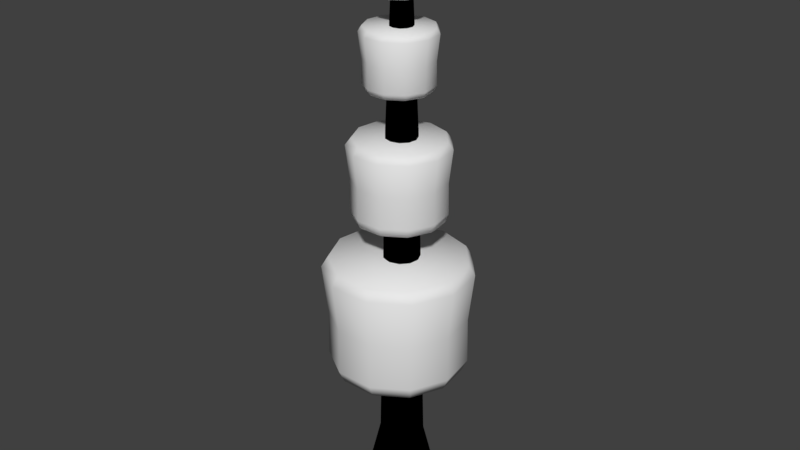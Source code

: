 # Source: Boom_Marshmellow2.blend  (saved by Blender 2.78.0; exported with 4.5.12 LTS)
import bpy
from mathutils import Matrix  # noqa: F401  (used for matrix-valued properties, if any)

bpy.ops.wm.read_factory_settings(use_empty=True)
scene = bpy.context.scene
scene.name = 'Scene'

# ---- collections
col_collection_1 = bpy.data.collections.new('Collection 1'); scene.collection.children.link(col_collection_1)

# ---- images (referenced by path relative to the original .blend; pixels are not part of the script)
import os
ASSET_DIR = os.environ.get("B2B_ASSET_DIR", "")  # directory of the original .blend (textures are referenced by path, not embedded)
HERE = os.path.dirname(os.path.abspath(__file__))  # packed textures are extracted next to this script under _unpacked/

def load_image(name, relpath, width, height, colorspace="sRGB"):
    """Load a texture the original file referenced (path relative to the .blend, or extracted next to this script)."""
    p = next((c for c in (os.path.join(HERE, relpath), os.path.join(ASSET_DIR, relpath)) if relpath and os.path.exists(c)), "")
    if p:
        img = bpy.data.images.load(p, check_existing=True)
        img.name = name
    else:  # same state as the original file: an image datablock whose file is absent (Cycles renders it pink)
        img = bpy.data.images.new(name, width, height)
        img.source = "FILE"
        img.filepath = "//" + (relpath or name)
    img.colorspace_settings.name = colorspace
    return img
img_boom_marshmellow2_1001_albedotransparency_png = load_image('Boom_Marshmellow2_1001_AlbedoTransparency.png', 'Boom_Marshmellow2_1001_AlbedoTransparency.png', 1024, 1024, 'sRGB')
img_boom_marshmellow_trunk_1001_albedotransparency_png = load_image('Boom_Marshmellow_Trunk_1001_AlbedoTransparency.png', 'Boom_Marshmellow_Trunk_1001_AlbedoTransparency.png', 1024, 1024, 'sRGB')

# ---- materials (node trees are filled in below, after node groups)
mat_material_001 = bpy.data.materials.new('Material.001')
mat_material_001.alpha_threshold = 0.0
mat_material_001.roughness = 0.5
mat_material_002 = bpy.data.materials.new('Material.002')
mat_material_002.alpha_threshold = 0.0
mat_material_002.roughness = 0.5
mat_material_003 = bpy.data.materials.new('Material.003')
mat_material_003.alpha_threshold = 0.0
mat_material_003.roughness = 0.5
mat_material_004 = bpy.data.materials.new('Material.004')
mat_material_004.alpha_threshold = 0.0
mat_material_004.roughness = 0.5
mat_material_005 = bpy.data.materials.new('Material.005')
mat_material_005.alpha_threshold = 0.0
mat_material_005.roughness = 0.5

# ---- material node trees
mat_material_001.use_nodes = True; mat_material_001.node_tree.nodes.clear()
_N = mat_material_001.node_tree.nodes; _L = mat_material_001.node_tree.links
n0 = _N.new('NodeUndefined'); n0.name = 'Output'; n0.location = (300, 300)
n0.inputs[1].default_value = 1.0
n1 = _N.new('NodeUndefined'); n1.name = 'Material'; n1.location = (10, 300)
n1.inputs[0].default_value = (0.0, 0.0, 0.0, 1.0)
n1.inputs[1].default_value = (0.0, 0.0, 0.0, 1.0)
n1.inputs[2].default_value = 0.0
n1.inputs[3].default_value = (0.0, 0.0, 0.0)
n2 = _N.new('ShaderNodeTexImage'); n2.name = 'Image Texture'; n2.location = (297, 75)
n2.width = 140
n2.image = img_boom_marshmellow2_1001_albedotransparency_png
_L.new(n1.outputs[0], n0.inputs[0])
mat_material_002.use_nodes = True; mat_material_002.node_tree.nodes.clear()
_N = mat_material_002.node_tree.nodes; _L = mat_material_002.node_tree.links
n0 = _N.new('ShaderNodeOutputMaterial'); n0.name = 'Material Output'; n0.location = (300, 300)
n1 = _N.new('ShaderNodeBsdfDiffuse'); n1.name = 'Diffuse BSDF'; n1.location = (10, 300)
n2 = _N.new('ShaderNodeTexImage'); n2.name = 'Image Texture'; n2.location = (298, 209)
n2.width = 140
n2.image = img_boom_marshmellow_trunk_1001_albedotransparency_png
_L.new(n1.outputs[0], n0.inputs[0])
n0.is_active_output = True
mat_material_003.use_nodes = True; mat_material_003.node_tree.nodes.clear()
_N = mat_material_003.node_tree.nodes; _L = mat_material_003.node_tree.links
n0 = _N.new('ShaderNodeOutputMaterial'); n0.name = 'Material Output'; n0.location = (300, 300)
n1 = _N.new('ShaderNodeBsdfDiffuse'); n1.name = 'Diffuse BSDF'; n1.location = (10, 300)
n2 = _N.new('ShaderNodeTexImage'); n2.name = 'Image Texture'; n2.location = (298, 198)
n2.width = 140
n2.image = img_boom_marshmellow_trunk_1001_albedotransparency_png
_L.new(n1.outputs[0], n0.inputs[0])
n0.is_active_output = True
mat_material_004.use_nodes = True; mat_material_004.node_tree.nodes.clear()
_N = mat_material_004.node_tree.nodes; _L = mat_material_004.node_tree.links
n0 = _N.new('ShaderNodeOutputMaterial'); n0.name = 'Material Output'; n0.location = (300, 300)
n1 = _N.new('ShaderNodeBsdfDiffuse'); n1.name = 'Diffuse BSDF'; n1.location = (10, 300)
n2 = _N.new('ShaderNodeTexImage'); n2.name = 'Image Texture'; n2.location = (297, 197)
n2.width = 140
n2.image = img_boom_marshmellow_trunk_1001_albedotransparency_png
_L.new(n1.outputs[0], n0.inputs[0])
n0.is_active_output = True
mat_material_005.use_nodes = True; mat_material_005.node_tree.nodes.clear()
_N = mat_material_005.node_tree.nodes; _L = mat_material_005.node_tree.links
n0 = _N.new('ShaderNodeOutputMaterial'); n0.name = 'Material Output'; n0.location = (300, 300)
n1 = _N.new('ShaderNodeBsdfDiffuse'); n1.name = 'Diffuse BSDF'; n1.location = (10, 300)
n2 = _N.new('ShaderNodeTexImage'); n2.name = 'Image Texture'; n2.location = (298, 202)
n2.width = 140
n2.image = img_boom_marshmellow_trunk_1001_albedotransparency_png
_L.new(n1.outputs[0], n0.inputs[0])
n0.is_active_output = True

# ---- world
world_world = bpy.data.worlds.new('World'); scene.world = world_world
world_world.color = (0.05088, 0.05088, 0.05088)
world_world.use_sun_shadow = False
world_world.sun_shadow_jitter_overblur = 0.0
world_world.cycles.sampling_method = 'MANUAL'

# ---- meshes
me_cylinder = bpy.data.meshes.new('Cylinder')
me_cylinder.from_pydata([(-0.02458, -0.01614, 1.729), (-0.02458, -0.01614, 3.142), (-0.7444, 0.3126, 2.426), (-0.8078, -0.1288, 2.426), (-0.6226, -0.5343, 2.426), (-0.2475, -0.7754, 2.426), (0.1984, -0.7754, 2.426), (0.5735, -0.5343, 2.426), (0.7587, -0.1288, 2.426), (0.6952, 0.3126, 2.426), (-0.4524, 0.6496, 2.426), (0.4032, 0.6496, 2.426), (-0.02458, 0.7752, 2.426), (-0.02458, 0.7187, 1.749), (-0.02458, 0.784, 1.891), (-0.02458, 0.7686, 3.124), (-0.02458, 0.8404, 3.003), (0.3727, 0.6021, 1.749), (0.408, 0.657, 1.891), (0.3997, 0.644, 3.124), (0.4385, 0.7044, 3.003), (0.6439, 0.2891, 1.749), (0.7033, 0.3163, 1.891), (0.6892, 0.3098, 3.124), (0.7545, 0.3397, 3.003), (0.7028, -0.1207, 1.749), (0.7674, -0.13, 1.891), (0.7522, -0.1278, 3.124), (0.8232, -0.138, 3.003), (0.5308, -0.4974, 1.749), (0.5801, -0.5401, 1.891), (0.5685, -0.53, 3.124), (0.6227, -0.577, 3.003), (0.1825, -0.7212, 1.749), (0.2008, -0.7839, 1.891), (0.1965, -0.7691, 3.124), (0.2167, -0.8379, 3.003), (-0.2316, -0.7212, 1.749), (-0.25, -0.7839, 1.891), (-0.2457, -0.7691, 3.124), (-0.2659, -0.8379, 3.003), (-0.58, -0.4974, 1.749), (-0.6293, -0.5401, 1.891), (-0.6176, -0.53, 3.124), (-0.6719, -0.577, 3.003), (-0.752, -0.1207, 1.749), (-0.8166, -0.13, 1.891), (-0.8013, -0.1278, 3.124), (-0.8724, -0.138, 3.003), (-0.693, 0.2891, 1.749), (-0.7524, 0.3163, 1.891), (-0.7384, 0.3099, 3.124), (-0.8037, 0.3397, 3.003), (-0.4219, 0.6021, 1.749), (-0.4572, 0.657, 1.891), (-0.4488, 0.644, 3.124), (-0.4876, 0.7044, 3.003), (2.473e-08, -0.4766, -0.01064), (-0.003277, -0.03647, 6.9), (-0.2576, -0.4009, -0.01064), (-0.023, -0.03068, 6.9), (-0.4335, -0.198, -0.01064), (-0.03646, -0.01515, 6.9), (-0.4717, 0.06782, -0.01064), (-0.03938, 0.005191, 6.9), (-0.3602, 0.3121, -0.01064), (-0.03084, 0.02389, 6.9), (-0.1343, 0.4573, -0.01064), (-0.01355, 0.035, 6.9), (0.1343, 0.4573, -0.01064), (0.006999, 0.035, 6.9), (0.3602, 0.3121, -0.01064), (0.02429, 0.02389, 6.9), (0.4717, 0.06782, -0.01064), (0.03283, 0.005191, 6.9), (0.4335, -0.198, -0.01064), (0.0299, -0.01515, 6.9), (0.2576, -0.4009, -0.01064), (0.01644, -0.03068, 6.9), (-0.003247, -0.06559, 6.769), (-0.03871, -0.05518, 6.769), (-0.06291, -0.02725, 6.769), (-0.06817, 0.009335, 6.769), (-0.05282, 0.04295, 6.769), (-0.02173, 0.06294, 6.769), (0.01523, 0.06294, 6.769), (0.04632, 0.04295, 6.769), (0.06168, 0.009335, 6.769), (0.05642, -0.02725, 6.769), (0.03222, -0.05518, 6.769), (-0.1401, -0.2179, 0.8136), (-0.2356, -0.1076, 0.8136), (-0.2564, 0.03687, 0.8136), (-0.1958, 0.1696, 0.8136), (-0.07298, 0.2486, 0.8136), (0.07298, 0.2486, 0.8136), (0.1958, 0.1696, 0.8136), (0.2564, 0.03687, 0.8136), (0.2356, -0.1076, 0.8136), (0.1401, -0.2179, 0.8136), (2.47e-08, -0.259, 0.8136), (-0.002602, -0.1769, 4.622), (-0.09825, -0.1488, 4.621), (-0.1635, -0.07349, 4.621), (-0.1777, 0.02518, 4.621), (-0.1363, 0.1159, 4.621), (-0.05244, 0.1697, 4.622), (0.04724, 0.1697, 4.622), (0.1311, 0.1159, 4.622), (0.1725, 0.02518, 4.622), (0.1583, -0.07349, 4.622), (0.09305, -0.1488, 4.622), (-0.003089, -0.1152, 6.077), (-0.06536, -0.0969, 6.077), (-0.1079, -0.04785, 6.077), (-0.1171, 0.01639, 6.077), (-0.09014, 0.07543, 6.077), (-0.03554, 0.1105, 6.077), (0.02936, 0.1105, 6.077), (0.08397, 0.07543, 6.077), (0.1109, 0.01639, 6.077), (0.1017, -0.04785, 6.077), (0.05919, -0.0969, 6.077), (-0.1912, -0.2975, 0.4185), (-0.3217, -0.1469, 0.4185), (-0.35, 0.05033, 0.4185), (-0.2673, 0.2316, 0.4185), (-0.09963, 0.3393, 0.4185), (0.09963, 0.3393, 0.4185), (0.2673, 0.2316, 0.4185), (0.35, 0.05033, 0.4185), (0.3217, -0.1469, 0.4185), (0.1912, -0.2975, 0.4185), (2.461e-08, -0.3536, 0.4185), (-0.003277, -0.03647, 6.9), (-0.023, -0.03068, 6.9), (-0.03646, -0.01515, 6.9), (-0.03938, 0.005191, 6.9), (-0.03084, 0.02389, 6.9), (-0.01355, 0.035, 6.9), (0.006999, 0.035, 6.9), (0.02429, 0.02389, 6.9), (0.03283, 0.005191, 6.9), (0.0299, -0.01515, 6.9), (0.01644, -0.03068, 6.9), (-0.003301, -5.254e-09, 7.008), (-0.01959, -0.006574, 3.595), (-0.01959, -0.006574, 4.543), (-0.5025, 0.214, 4.063), (-0.5451, -0.08213, 4.063), (-0.4208, -0.3542, 4.063), (-0.1692, -0.516, 4.063), (0.13, -0.516, 4.063), (0.3816, -0.3542, 4.063), (0.5059, -0.08213, 4.063), (0.4633, 0.214, 4.063), (-0.3066, 0.4401, 4.063), (0.2674, 0.4401, 4.063), (-0.01959, 0.5243, 4.063), (-0.01959, 0.4966, 3.608), (-0.01959, 0.5303, 3.704), (-0.01959, 0.5071, 4.531), (-0.01959, 0.5681, 4.449), (0.2524, 0.4167, 3.608), (0.2706, 0.445, 3.704), (0.2581, 0.4256, 4.531), (0.2911, 0.4768, 4.449), (0.4381, 0.2025, 3.608), (0.4687, 0.2164, 3.704), (0.4477, 0.2068, 4.531), (0.5031, 0.2321, 4.449), (0.4785, -0.07818, 3.608), (0.5118, -0.08297, 3.704), (0.4889, -0.07968, 4.531), (0.5492, -0.08835, 4.449), (0.3607, -0.3361, 3.608), (0.3861, -0.3581, 3.704), (0.3686, -0.343, 4.531), (0.4147, -0.3829, 4.449), (0.1222, -0.4894, 3.608), (0.1317, -0.5217, 3.704), (0.1251, -0.4994, 4.531), (0.1423, -0.5579, 4.449), (-0.1613, -0.4894, 3.608), (-0.1708, -0.5217, 3.704), (-0.1643, -0.4994, 4.531), (-0.1815, -0.5579, 4.449), (-0.3999, -0.3361, 3.608), (-0.4253, -0.3581, 3.704), (-0.4078, -0.343, 4.531), (-0.4539, -0.3829, 4.449), (-0.5176, -0.07818, 3.608), (-0.551, -0.08297, 3.704), (-0.528, -0.07968, 4.531), (-0.5884, -0.08835, 4.449), (-0.4773, 0.2025, 3.608), (-0.5079, 0.2164, 3.704), (-0.4868, 0.2068, 4.531), (-0.5423, 0.2321, 4.449), (-0.2916, 0.4167, 3.608), (-0.3098, 0.445, 3.704), (-0.2973, 0.4256, 4.531), (-0.3303, 0.4768, 4.449), (-0.02786, -0.001788, 5.048), (-0.02786, -0.001788, 5.737), (-0.3793, 0.1587, 5.388), (-0.4103, -0.05677, 5.388), (-0.3199, -0.2548, 5.388), (-0.1367, -0.3725, 5.388), (0.08099, -0.3725, 5.388), (0.2641, -0.2548, 5.388), (0.3546, -0.05677, 5.388), (0.3236, 0.1587, 5.388), (-0.2368, 0.3232, 5.388), (0.181, 0.3232, 5.388), (-0.02786, 0.3846, 5.388), (-0.02786, 0.3479, 5.057), (-0.02786, 0.3889, 5.127), (-0.02786, 0.3801, 5.729), (-0.02786, 0.4164, 5.669), (0.1612, 0.2924, 5.057), (0.1834, 0.3269, 5.127), (0.1786, 0.3195, 5.729), (0.1982, 0.35, 5.669), (0.2902, 0.1435, 5.057), (0.3275, 0.1605, 5.127), (0.3195, 0.1569, 5.729), (0.3525, 0.1719, 5.669), (0.3182, -0.05155, 5.057), (0.3588, -0.05739, 5.127), (0.3502, -0.05614, 5.729), (0.3861, -0.0613, 5.669), (0.2364, -0.2308, 5.057), (0.2674, -0.2576, 5.127), (0.2608, -0.2519, 5.729), (0.2882, -0.2756, 5.669), (0.07065, -0.3373, 5.057), (0.0822, -0.3766, 5.127), (0.07974, -0.3682, 5.729), (0.08996, -0.403, 5.669), (-0.1264, -0.3373, 5.057), (-0.1379, -0.3766, 5.127), (-0.1355, -0.3682, 5.729), (-0.1457, -0.403, 5.669), (-0.2921, -0.2308, 5.057), (-0.3231, -0.2576, 5.127), (-0.3165, -0.2519, 5.729), (-0.3439, -0.2756, 5.669), (-0.374, -0.05155, 5.057), (-0.4146, -0.05739, 5.127), (-0.4059, -0.05614, 5.729), (-0.4418, -0.0613, 5.669), (-0.3459, 0.1435, 5.057), (-0.3832, 0.1605, 5.127), (-0.3753, 0.1569, 5.729), (-0.4083, 0.1719, 5.669), (-0.2169, 0.2924, 5.057), (-0.2391, 0.3269, 5.127), (-0.2343, 0.3195, 5.729), (-0.254, 0.35, 5.669), (-0.02202, 0.001045, 6.042), (-0.02202, 0.001045, 6.564), (-0.2878, 0.1224, 6.3), (-0.3113, -0.04054, 6.3), (-0.2429, -0.1903, 6.3), (-0.1043, -0.2793, 6.3), (0.0603, -0.2793, 6.3), (0.1988, -0.1903, 6.3), (0.2672, -0.04054, 6.3), (0.2438, 0.1224, 6.3), (-0.18, 0.2469, 6.3), (0.136, 0.2469, 6.3), (-0.02202, 0.2933, 6.3), (-0.02202, 0.2692, 6.05), (-0.02202, 0.2965, 6.102), (-0.02202, 0.2843, 6.558), (-0.02202, 0.3173, 6.513), (0.123, 0.2267, 6.05), (0.1377, 0.2496, 6.102), (0.1311, 0.2393, 6.558), (0.149, 0.2671, 6.513), (0.2219, 0.1125, 6.05), (0.2467, 0.1238, 6.102), (0.2356, 0.1187, 6.558), (0.2657, 0.1324, 6.513), (0.2434, -0.03712, 6.05), (0.2704, -0.041, 6.102), (0.2583, -0.03926, 6.558), (0.291, -0.04397, 6.513), (0.1807, -0.1746, 6.05), (0.2013, -0.1924, 6.102), (0.192, -0.1844, 6.558), (0.217, -0.2061, 6.513), (0.05353, -0.2563, 6.05), (0.06122, -0.2825, 6.102), (0.05777, -0.2707, 6.558), (0.06708, -0.3024, 6.513), (-0.09758, -0.2563, 6.05), (-0.1053, -0.2825, 6.102), (-0.1018, -0.2707, 6.558), (-0.1111, -0.3024, 6.513), (-0.2247, -0.1746, 6.05), (-0.2453, -0.1924, 6.102), (-0.2361, -0.1844, 6.558), (-0.2611, -0.2061, 6.513), (-0.2875, -0.03712, 6.05), (-0.3145, -0.041, 6.102), (-0.3024, -0.03926, 6.558), (-0.3351, -0.04397, 6.513), (-0.266, 0.1125, 6.05), (-0.2908, 0.1238, 6.102), (-0.2796, 0.1187, 6.558), (-0.3097, 0.1324, 6.513), (-0.167, 0.2267, 6.05), (-0.1818, 0.2496, 6.102), (-0.1751, 0.2393, 6.558), (-0.193, 0.2671, 6.513)], [], [(10, 56, 16, 12), (9, 24, 28, 8), (8, 28, 32, 7), (7, 32, 36, 6), (6, 36, 40, 5), (5, 40, 44, 4), (4, 44, 48, 3), (3, 48, 52, 2), (2, 52, 56, 10), (11, 20, 24, 9), (14, 12, 11, 18), (27, 23, 1), (12, 16, 20, 11), (14, 18, 17, 13), (20, 16, 15, 19), (18, 22, 21, 17), (24, 20, 19, 23), (22, 26, 25, 21), (28, 24, 23, 27), (26, 30, 29, 25), (32, 28, 27, 31), (30, 34, 33, 29), (36, 32, 31, 35), (34, 38, 37, 33), (40, 36, 35, 39), (38, 42, 41, 37), (44, 40, 39, 43), (42, 46, 45, 41), (48, 44, 43, 47), (46, 50, 49, 45), (52, 48, 47, 51), (50, 54, 53, 49), (56, 52, 51, 55), (54, 14, 13, 53), (16, 56, 55, 15), (53, 13, 0), (18, 11, 9, 22), (50, 2, 10, 54), (46, 3, 2, 50), (42, 4, 3, 46), (38, 5, 4, 42), (34, 6, 5, 38), (30, 7, 6, 34), (26, 8, 7, 30), (22, 9, 8, 26), (54, 10, 12, 14), (41, 45, 0), (21, 25, 0), (37, 41, 0), (13, 17, 0), (17, 21, 0), (33, 37, 0), (49, 53, 0), (29, 33, 0), (45, 49, 0), (25, 29, 0), (43, 39, 1), (23, 19, 1), (39, 35, 1), (55, 51, 1), (19, 15, 1), (15, 55, 1), (35, 31, 1), (51, 47, 1), (31, 27, 1), (47, 43, 1), (79, 58, 60, 80), (80, 60, 62, 81), (81, 62, 64, 82), (82, 64, 66, 83), (83, 66, 68, 84), (84, 68, 70, 85), (85, 70, 72, 86), (86, 72, 74, 87), (87, 74, 76, 88), (88, 76, 78, 89), (89, 78, 58, 79), (122, 89, 79, 112), (121, 88, 89, 122), (120, 87, 88, 121), (119, 86, 87, 120), (118, 85, 86, 119), (117, 84, 85, 118), (116, 83, 84, 117), (115, 82, 83, 116), (114, 81, 82, 115), (113, 80, 81, 114), (112, 79, 80, 113), (133, 100, 90, 123), (123, 90, 91, 124), (124, 91, 92, 125), (125, 92, 93, 126), (126, 93, 94, 127), (127, 94, 95, 128), (128, 95, 96, 129), (129, 96, 97, 130), (130, 97, 98, 131), (131, 98, 99, 132), (132, 99, 100, 133), (100, 101, 102, 90), (90, 102, 103, 91), (91, 103, 104, 92), (92, 104, 105, 93), (93, 105, 106, 94), (94, 106, 107, 95), (95, 107, 108, 96), (96, 108, 109, 97), (97, 109, 110, 98), (98, 110, 111, 99), (99, 111, 101, 100), (101, 112, 113, 102), (102, 113, 114, 103), (103, 114, 115, 104), (104, 115, 116, 105), (105, 116, 117, 106), (106, 117, 118, 107), (107, 118, 119, 108), (108, 119, 120, 109), (109, 120, 121, 110), (110, 121, 122, 111), (111, 122, 112, 101), (77, 132, 133, 57), (75, 131, 132, 77), (73, 130, 131, 75), (71, 129, 130, 73), (69, 128, 129, 71), (67, 127, 128, 69), (65, 126, 127, 67), (63, 125, 126, 65), (61, 124, 125, 63), (59, 123, 124, 61), (57, 133, 123, 59), (78, 76, 143, 144), (76, 74, 142, 143), (74, 72, 141, 142), (72, 70, 140, 141), (70, 68, 139, 140), (68, 66, 138, 139), (66, 64, 137, 138), (60, 58, 134, 135), (64, 62, 136, 137), (58, 78, 144, 134), (62, 60, 135, 136), (140, 139, 145), (137, 136, 145), (144, 143, 145), (141, 140, 145), (138, 137, 145), (134, 144, 145), (135, 134, 145), (142, 141, 145), (139, 138, 145), (136, 135, 145), (143, 142, 145), (156, 202, 162, 158), (155, 170, 174, 154), (154, 174, 178, 153), (153, 178, 182, 152), (152, 182, 186, 151), (151, 186, 190, 150), (150, 190, 194, 149), (149, 194, 198, 148), (148, 198, 202, 156), (157, 166, 170, 155), (160, 158, 157, 164), (173, 169, 147), (158, 162, 166, 157), (160, 164, 163, 159), (166, 162, 161, 165), (164, 168, 167, 163), (170, 166, 165, 169), (168, 172, 171, 167), (174, 170, 169, 173), (172, 176, 175, 171), (178, 174, 173, 177), (176, 180, 179, 175), (182, 178, 177, 181), (180, 184, 183, 179), (186, 182, 181, 185), (184, 188, 187, 183), (190, 186, 185, 189), (188, 192, 191, 187), (194, 190, 189, 193), (192, 196, 195, 191), (198, 194, 193, 197), (196, 200, 199, 195), (202, 198, 197, 201), (200, 160, 159, 199), (162, 202, 201, 161), (199, 159, 146), (164, 157, 155, 168), (196, 148, 156, 200), (192, 149, 148, 196), (188, 150, 149, 192), (184, 151, 150, 188), (180, 152, 151, 184), (176, 153, 152, 180), (172, 154, 153, 176), (168, 155, 154, 172), (200, 156, 158, 160), (187, 191, 146), (167, 171, 146), (183, 187, 146), (159, 163, 146), (163, 167, 146), (179, 183, 146), (195, 199, 146), (175, 179, 146), (191, 195, 146), (171, 175, 146), (189, 185, 147), (169, 165, 147), (185, 181, 147), (201, 197, 147), (165, 161, 147), (161, 201, 147), (181, 177, 147), (197, 193, 147), (177, 173, 147), (193, 189, 147), (213, 259, 219, 215), (212, 227, 231, 211), (211, 231, 235, 210), (210, 235, 239, 209), (209, 239, 243, 208), (208, 243, 247, 207), (207, 247, 251, 206), (206, 251, 255, 205), (205, 255, 259, 213), (214, 223, 227, 212), (217, 215, 214, 221), (230, 226, 204), (215, 219, 223, 214), (217, 221, 220, 216), (223, 219, 218, 222), (221, 225, 224, 220), (227, 223, 222, 226), (225, 229, 228, 224), (231, 227, 226, 230), (229, 233, 232, 228), (235, 231, 230, 234), (233, 237, 236, 232), (239, 235, 234, 238), (237, 241, 240, 236), (243, 239, 238, 242), (241, 245, 244, 240), (247, 243, 242, 246), (245, 249, 248, 244), (251, 247, 246, 250), (249, 253, 252, 248), (255, 251, 250, 254), (253, 257, 256, 252), (259, 255, 254, 258), (257, 217, 216, 256), (219, 259, 258, 218), (256, 216, 203), (221, 214, 212, 225), (253, 205, 213, 257), (249, 206, 205, 253), (245, 207, 206, 249), (241, 208, 207, 245), (237, 209, 208, 241), (233, 210, 209, 237), (229, 211, 210, 233), (225, 212, 211, 229), (257, 213, 215, 217), (244, 248, 203), (224, 228, 203), (240, 244, 203), (216, 220, 203), (220, 224, 203), (236, 240, 203), (252, 256, 203), (232, 236, 203), (248, 252, 203), (228, 232, 203), (246, 242, 204), (226, 222, 204), (242, 238, 204), (258, 254, 204), (222, 218, 204), (218, 258, 204), (238, 234, 204), (254, 250, 204), (234, 230, 204), (250, 246, 204), (270, 316, 276, 272), (269, 284, 288, 268), (268, 288, 292, 267), (267, 292, 296, 266), (266, 296, 300, 265), (265, 300, 304, 264), (264, 304, 308, 263), (263, 308, 312, 262), (262, 312, 316, 270), (271, 280, 284, 269), (274, 272, 271, 278), (287, 283, 261), (272, 276, 280, 271), (274, 278, 277, 273), (280, 276, 275, 279), (278, 282, 281, 277), (284, 280, 279, 283), (282, 286, 285, 281), (288, 284, 283, 287), (286, 290, 289, 285), (292, 288, 287, 291), (290, 294, 293, 289), (296, 292, 291, 295), (294, 298, 297, 293), (300, 296, 295, 299), (298, 302, 301, 297), (304, 300, 299, 303), (302, 306, 305, 301), (308, 304, 303, 307), (306, 310, 309, 305), (312, 308, 307, 311), (310, 314, 313, 309), (316, 312, 311, 315), (314, 274, 273, 313), (276, 316, 315, 275), (313, 273, 260), (278, 271, 269, 282), (310, 262, 270, 314), (306, 263, 262, 310), (302, 264, 263, 306), (298, 265, 264, 302), (294, 266, 265, 298), (290, 267, 266, 294), (286, 268, 267, 290), (282, 269, 268, 286), (314, 270, 272, 274), (301, 305, 260), (281, 285, 260), (297, 301, 260), (273, 277, 260), (277, 281, 260), (293, 297, 260), (309, 313, 260), (289, 293, 260), (305, 309, 260), (285, 289, 260), (303, 299, 261), (283, 279, 261), (299, 295, 261), (315, 311, 261), (279, 275, 261), (275, 315, 261), (295, 291, 261), (311, 307, 261), (291, 287, 261), (307, 303, 261)])
me_cylinder.polygons.foreach_set('use_smooth', [True] * 352)
me_cylinder.polygons.foreach_set('material_index', [1, 1, 1, 1, 1, 1, 1, 1, 1, 1, 1, 1, 1, 1, 1, 1, 1, 1, 1, 1, 1, 1, 1, 1, 1, 1, 1, 1, 1, 1, 1, 1, 1, 1, 1, 1, 1, 1, 1, 1, 1, 1, 1, 1, 1, 1, 1, 1, 1, 1, 1, 1, 1, 1, 1, 1, 1, 1, 1, 1, 1, 1, 1, 1, 1, 1, 0, 0, 0, 0, 0, 0, 0, 0, 0, 0, 0, 0, 0, 0, 0, 0, 0, 0, 0, 0, 0, 0, 0, 0, 0, 0, 0, 0, 0, 0, 0, 0, 0, 0, 0, 0, 0, 0, 0, 0, 0, 0, 0, 0, 0, 0, 0, 0, 0, 0, 0, 0, 0, 0, 0, 0, 0, 0, 0, 0, 0, 0, 0, 0, 0, 0, 0, 0, 0, 0, 0, 0, 0, 0, 0, 0, 0, 0, 0, 0, 0, 0, 0, 0, 0, 0, 0, 0, 2, 2, 2, 2, 2, 2, 2, 2, 2, 2, 2, 2, 2, 2, 2, 2, 2, 2, 2, 2, 2, 2, 2, 2, 2, 2, 2, 2, 2, 2, 2, 2, 2, 2, 2, 2, 2, 2, 2, 2, 2, 2, 2, 2, 2, 2, 2, 2, 2, 2, 2, 2, 2, 2, 2, 2, 2, 2, 2, 2, 2, 2, 2, 2, 2, 2, 3, 3, 3, 3, 3, 3, 3, 3, 3, 3, 3, 3, 3, 3, 3, 3, 3, 3, 3, 3, 3, 3, 3, 3, 3, 3, 3, 3, 3, 3, 3, 3, 3, 3, 3, 3, 3, 3, 3, 3, 3, 3, 3, 3, 3, 3, 3, 3, 3, 3, 3, 3, 3, 3, 3, 3, 3, 3, 3, 3, 3, 3, 3, 3, 3, 3, 4, 4, 4, 4, 4, 4, 4, 4, 4, 4, 4, 4, 4, 4, 4, 4, 4, 4, 4, 4, 4, 4, 4, 4, 4, 4, 4, 4, 4, 4, 4, 4, 4, 4, 4, 4, 4, 4, 4, 4, 4, 4, 4, 4, 4, 4, 4, 4, 4, 4, 4, 4, 4, 4, 4, 4, 4, 4, 4, 4, 4, 4, 4, 4, 4, 4])
_uv = me_cylinder.uv_layers.new(name='UVMap')
_uv.uv.foreach_set('vector', [0.5311, 0.1382, 0.5332, 0.02788, 0.6226, 0.02865, 0.6194, 0.1399, 0.799, 0.1468, 0.8044, 0.03234, 0.8984, 0.03413, 0.8918, 0.153, 0.8918, 0.153, 0.8984, 0.03413, 0.9999, 0.03173, 0.9883, 0.1619, 0.002665, 0.1462, 0.0001146, 0.02785, 0.09358, 0.03327, 0.09361, 0.1434, 0.09361, 0.1434, 0.09358, 0.03327, 0.1811, 0.03256, 0.1821, 0.1411, 0.1821, 0.1411, 0.1811, 0.03256, 0.2684, 0.03063, 0.2692, 0.1392, 0.2692, 0.1392, 0.2684, 0.03063, 0.3561, 0.02896, 0.3562, 0.138, 0.3562, 0.138, 0.3561, 0.02896, 0.4443, 0.028, 0.4434, 0.1376, 0.4434, 0.1376, 0.4443, 0.028, 0.5332, 0.02788, 0.5311, 0.1382, 0.7085, 0.1426, 0.7129, 0.03023, 0.8044, 0.03234, 0.799, 0.1468, 0.6155, 0.2445, 0.6194, 0.1399, 0.7085, 0.1426, 0.703, 0.2481, 0.2786, 0.5469, 0.2128, 0.6039, 0.1485, 0.4632, 0.6194, 0.1399, 0.6226, 0.02865, 0.7129, 0.03023, 0.7085, 0.1426, 0.6155, 0.2445, 0.703, 0.2481, 0.7014, 0.2801, 0.6144, 0.2763, 0.7129, 0.03023, 0.6226, 0.02865, 0.6229, 0.0006659, 0.7134, 0.001956, 0.703, 0.2481, 0.7911, 0.2534, 0.7886, 0.2855, 0.7014, 0.2801, 0.8044, 0.03234, 0.7129, 0.03023, 0.7134, 0.001956, 0.8048, 0.003595, 0.7911, 0.2534, 0.88, 0.2618, 0.8758, 0.2938, 0.7886, 0.2855, 0.8984, 0.03413, 0.8044, 0.03234, 0.8048, 0.003595, 0.898, 0.004409, 0.88, 0.2618, 0.9734, 0.2778, 0.9635, 0.3099, 0.8758, 0.2938, 0.9999, 0.03173, 0.8984, 0.03413, 0.898, 0.004409, 0.9944, 0.0001162, 0.008118, 0.2595, 0.09866, 0.2492, 0.1016, 0.2808, 0.01592, 0.2921, 0.09358, 0.03327, 0.0001146, 0.02785, 0.00611, 0.0002607, 0.09423, 0.006474, 0.09866, 0.2492, 0.1851, 0.2443, 0.1865, 0.2755, 0.1016, 0.2808, 0.1811, 0.03256, 0.09358, 0.03327, 0.09423, 0.006474, 0.1806, 0.005543, 0.1851, 0.2443, 0.2706, 0.2418, 0.2713, 0.273, 0.1865, 0.2755, 0.2684, 0.03063, 0.1811, 0.03256, 0.1806, 0.005543, 0.2678, 0.003433, 0.2706, 0.2418, 0.3562, 0.2408, 0.3563, 0.272, 0.2713, 0.273, 0.3561, 0.02896, 0.2684, 0.03063, 0.2678, 0.003433, 0.3556, 0.001577, 0.3562, 0.2408, 0.4421, 0.2409, 0.4418, 0.2724, 0.3563, 0.272, 0.4443, 0.028, 0.3561, 0.02896, 0.3556, 0.001577, 0.4441, 0.0004221, 0.4421, 0.2409, 0.5285, 0.2422, 0.5279, 0.2738, 0.4418, 0.2724, 0.5332, 0.02788, 0.4443, 0.028, 0.4441, 0.0004221, 0.5332, 0.0001146, 0.5285, 0.2422, 0.6155, 0.2445, 0.6144, 0.2763, 0.5279, 0.2738, 0.6226, 0.02865, 0.5332, 0.02788, 0.5332, 0.0001146, 0.6229, 0.0006659, 0.3881, 0.3218, 0.4689, 0.3101, 0.4483, 0.4535, 0.703, 0.2481, 0.7085, 0.1426, 0.799, 0.1468, 0.7911, 0.2534, 0.4421, 0.2409, 0.4434, 0.1376, 0.5311, 0.1382, 0.5285, 0.2422, 0.3562, 0.2408, 0.3562, 0.138, 0.4434, 0.1376, 0.4421, 0.2409, 0.2706, 0.2418, 0.2692, 0.1392, 0.3562, 0.138, 0.3562, 0.2408, 0.1851, 0.2443, 0.1821, 0.1411, 0.2692, 0.1392, 0.2706, 0.2418, 0.09866, 0.2492, 0.09361, 0.1434, 0.1821, 0.1411, 0.1851, 0.2443, 0.008118, 0.2595, 0.002665, 0.1462, 0.09361, 0.1434, 0.09866, 0.2492, 0.88, 0.2618, 0.8918, 0.153, 0.9883, 0.1619, 0.9734, 0.2778, 0.7911, 0.2534, 0.799, 0.1468, 0.8918, 0.153, 0.88, 0.2618, 0.5285, 0.2422, 0.5311, 0.1382, 0.6194, 0.1399, 0.6155, 0.2445, 0.3264, 0.5318, 0.3034, 0.4535, 0.4483, 0.4535, 0.5873, 0.4127, 0.5873, 0.4943, 0.4483, 0.4535, 0.3881, 0.5853, 0.3264, 0.5318, 0.4483, 0.4535, 0.4689, 0.3101, 0.5431, 0.344, 0.4483, 0.4535, 0.5431, 0.344, 0.5873, 0.4127, 0.4483, 0.4535, 0.4689, 0.5969, 0.3881, 0.5853, 0.4483, 0.4535, 0.3264, 0.3752, 0.3881, 0.3218, 0.4483, 0.4535, 0.5431, 0.563, 0.4689, 0.5969, 0.4483, 0.4535, 0.3034, 0.4535, 0.3264, 0.3752, 0.4483, 0.4535, 0.5873, 0.4943, 0.5431, 0.563, 0.4483, 0.4535, 0.1265, 0.3101, 0.2128, 0.3225, 0.1485, 0.4632, 0.2128, 0.6039, 0.1265, 0.6163, 0.1485, 0.4632, 0.2128, 0.3225, 0.2786, 0.3796, 0.1485, 0.4632, 0.0001147, 0.5068, 0.0001146, 0.4197, 0.1485, 0.4632, 0.1265, 0.6163, 0.04723, 0.5801, 0.1485, 0.4632, 0.04723, 0.5801, 0.0001147, 0.5068, 0.1485, 0.4632, 0.2786, 0.3796, 0.3032, 0.4632, 0.1485, 0.4632, 0.0001146, 0.4197, 0.04723, 0.3463, 0.1485, 0.4632, 0.3032, 0.4632, 0.2786, 0.5469, 0.1485, 0.4632, 0.04723, 0.3463, 0.1265, 0.3101, 0.1485, 0.4632, 0.8973, 0.4487, 0.8872, 0.4754, 0.8819, 0.4737, 0.8882, 0.446, 0.8882, 0.446, 0.8819, 0.4737, 0.8765, 0.4728, 0.8789, 0.4446, 0.8789, 0.4446, 0.8765, 0.4728, 0.8711, 0.4724, 0.8695, 0.4445, 0.8759, 0.4454, 0.8711, 0.4724, 0.8658, 0.472, 0.8664, 0.4445, 0.8664, 0.4445, 0.8658, 0.472, 0.8605, 0.4721, 0.8572, 0.4449, 0.8572, 0.4449, 0.8605, 0.4721, 0.8553, 0.4733, 0.8479, 0.4468, 0.8479, 0.4468, 0.8553, 0.4733, 0.8503, 0.4751, 0.8392, 0.4499, 0.8392, 0.4499, 0.8503, 0.4751, 0.8455, 0.4775, 0.8311, 0.4541, 0.8311, 0.4541, 0.8455, 0.4775, 0.8411, 0.4803, 0.8237, 0.4595, 0.9142, 0.4581, 0.8969, 0.4805, 0.8922, 0.4777, 0.906, 0.4527, 0.906, 0.4527, 0.8922, 0.4777, 0.8872, 0.4754, 0.8973, 0.4487, 0.7703, 0.6059, 0.7631, 0.7469, 0.7535, 0.7467, 0.7535, 0.6054, 0.7871, 0.6072, 0.7726, 0.7476, 0.7631, 0.7469, 0.7703, 0.6059, 0.8405, 0.3023, 0.8442, 0.4435, 0.8346, 0.444, 0.8237, 0.3032, 0.8574, 0.3023, 0.8537, 0.4435, 0.8442, 0.4435, 0.8405, 0.3023, 0.8742, 0.3032, 0.8633, 0.444, 0.8537, 0.4435, 0.8574, 0.3023, 0.8044, 0.6059, 0.8116, 0.7469, 0.8021, 0.7476, 0.7876, 0.6072, 0.8212, 0.6054, 0.8212, 0.7467, 0.8116, 0.7469, 0.8044, 0.6059, 0.838, 0.6059, 0.8308, 0.7469, 0.8212, 0.7467, 0.8212, 0.6054, 0.8548, 0.6072, 0.8403, 0.7476, 0.8308, 0.7469, 0.838, 0.6059, 0.7366, 0.6059, 0.7439, 0.7469, 0.7343, 0.7476, 0.7199, 0.6072, 0.7535, 0.6054, 0.7535, 0.7467, 0.7439, 0.7469, 0.7366, 0.6059, 0.389, 0.09145, 0.3902, 0.1809, 0.3513, 0.1825, 0.3387, 0.09559, 0.3387, 0.09559, 0.3513, 0.1825, 0.3133, 0.1872, 0.2906, 0.1071, 0.2298, 0.1057, 0.2072, 0.1874, 0.1695, 0.1826, 0.1802, 0.09473, 0.1802, 0.09473, 0.1695, 0.1826, 0.1307, 0.1809, 0.1295, 0.09145, 0.1295, 0.09145, 0.1307, 0.1809, 0.09176, 0.1825, 0.07916, 0.09559, 0.07916, 0.09559, 0.09176, 0.1825, 0.05376, 0.1872, 0.03111, 0.1071, 0.6942, 0.1012, 0.6747, 0.1847, 0.6369, 0.1808, 0.6437, 0.09245, 0.6437, 0.09245, 0.6369, 0.1808, 0.5983, 0.18, 0.5927, 0.09189, 0.5927, 0.09189, 0.5983, 0.18, 0.5601, 0.1827, 0.5429, 0.09937, 0.4893, 0.1057, 0.4667, 0.1874, 0.4291, 0.1826, 0.4397, 0.09473, 0.4397, 0.09473, 0.4291, 0.1826, 0.3902, 0.1809, 0.389, 0.09145, 0.3902, 0.1809, 0.3899, 0.9989, 0.3644, 0.9991, 0.3513, 0.1825, 0.3513, 0.1825, 0.3644, 0.9991, 0.3383, 0.9998, 0.3133, 0.1872, 0.2072, 0.1874, 0.1814, 0.9998, 0.1559, 0.9991, 0.1695, 0.1826, 0.1695, 0.1826, 0.1559, 0.9991, 0.1304, 0.9989, 0.1307, 0.1809, 0.1307, 0.1809, 0.1304, 0.9989, 0.1048, 0.9991, 0.09176, 0.1825, 0.09176, 0.1825, 0.1048, 0.9991, 0.07879, 0.9998, 0.05376, 0.1872, 0.6747, 0.1847, 0.642, 0.9954, 0.6166, 0.9946, 0.6369, 0.1808, 0.6369, 0.1808, 0.6166, 0.9946, 0.5911, 0.9941, 0.5983, 0.18, 0.5983, 0.18, 0.5911, 0.9941, 0.5651, 0.9941, 0.5601, 0.1827, 0.4667, 0.1874, 0.441, 0.9998, 0.4154, 0.9991, 0.4291, 0.1826, 0.4291, 0.1826, 0.4154, 0.9991, 0.3899, 0.9989, 0.3902, 0.1809, 0.7715, 0.0002431, 0.7715, 0.3013, 0.7547, 0.3016, 0.7457, 0.0006305, 0.7457, 0.0006305, 0.7547, 0.3016, 0.7379, 0.3024, 0.7199, 0.001792, 0.8232, 0.3044, 0.8052, 0.605, 0.7884, 0.6042, 0.7974, 0.3032, 0.7974, 0.3032, 0.7884, 0.6042, 0.7715, 0.6039, 0.7715, 0.3028, 0.7715, 0.3028, 0.7715, 0.6039, 0.7547, 0.6042, 0.7457, 0.3032, 0.7457, 0.3032, 0.7547, 0.6042, 0.7379, 0.605, 0.7199, 0.3044, 0.9013, 0.001018, 0.8877, 0.3018, 0.8709, 0.3013, 0.8754, 0.0002431, 0.8754, 0.0002431, 0.8709, 0.3013, 0.8541, 0.3013, 0.8496, 0.0002432, 0.8496, 0.0002432, 0.8541, 0.3013, 0.8373, 0.3018, 0.8237, 0.001018, 0.8232, 0.001792, 0.8052, 0.3024, 0.7884, 0.3016, 0.7974, 0.0006305, 0.7974, 0.0006305, 0.7884, 0.3016, 0.7715, 0.3013, 0.7715, 0.0002431, 0.4533, 0.004059, 0.4397, 0.09473, 0.389, 0.09145, 0.3873, 0.0002431, 0.5188, 0.01967, 0.4893, 0.1057, 0.4397, 0.09473, 0.4533, 0.004059, 0.585, 0.0002431, 0.5927, 0.09189, 0.5429, 0.09937, 0.5193, 0.01182, 0.6523, 0.0002432, 0.6437, 0.09245, 0.5927, 0.09189, 0.585, 0.0002431, 0.7194, 0.01249, 0.6942, 0.1012, 0.6437, 0.09245, 0.6523, 0.0002432, 0.0628, 0.007092, 0.07916, 0.09559, 0.03111, 0.1071, 0.0002431, 0.02437, 0.1278, 0.0002431, 0.1295, 0.09145, 0.07916, 0.09559, 0.0628, 0.007092, 0.1938, 0.004059, 0.1802, 0.09473, 0.1295, 0.09145, 0.1278, 0.0002431, 0.2593, 0.01967, 0.2298, 0.1057, 0.1802, 0.09473, 0.1938, 0.004059, 0.3223, 0.007091, 0.3387, 0.09559, 0.2906, 0.1071, 0.2598, 0.02437, 0.3873, 0.0002431, 0.389, 0.09145, 0.3387, 0.09559, 0.3223, 0.007091, 0.8922, 0.4777, 0.8969, 0.4805, 0.8969, 0.4806, 0.8922, 0.4778, 0.8411, 0.4803, 0.8455, 0.4775, 0.8455, 0.4776, 0.8411, 0.4804, 0.8455, 0.4775, 0.8503, 0.4751, 0.8503, 0.4752, 0.8455, 0.4776, 0.8503, 0.4751, 0.8553, 0.4733, 0.8553, 0.4734, 0.8503, 0.4752, 0.8553, 0.4733, 0.8605, 0.4721, 0.8605, 0.4722, 0.8553, 0.4734, 0.8605, 0.4721, 0.8658, 0.472, 0.8658, 0.4721, 0.8605, 0.4722, 0.8658, 0.472, 0.8711, 0.4724, 0.8711, 0.4725, 0.8658, 0.4721, 0.8819, 0.4737, 0.8872, 0.4754, 0.8871, 0.4755, 0.8819, 0.4738, 0.8711, 0.4724, 0.8765, 0.4728, 0.8765, 0.4729, 0.8711, 0.4725, 0.8872, 0.4754, 0.8922, 0.4777, 0.8922, 0.4778, 0.8871, 0.4755, 0.8765, 0.4728, 0.8819, 0.4737, 0.8819, 0.4738, 0.8765, 0.4729, 0.772, 0.7481, 0.7773, 0.7481, 0.7746, 0.7719, 0.7314, 0.7487, 0.7367, 0.7481, 0.7367, 0.772, 0.7546, 0.7487, 0.7599, 0.7481, 0.7599, 0.772, 0.7778, 0.7481, 0.7831, 0.7481, 0.7804, 0.7719, 0.7199, 0.7487, 0.7252, 0.7481, 0.7252, 0.772, 0.7488, 0.7487, 0.7541, 0.7481, 0.7541, 0.772, 0.743, 0.7487, 0.7483, 0.7481, 0.7483, 0.772, 0.7661, 0.7481, 0.7715, 0.7481, 0.7688, 0.7719, 0.7604, 0.7487, 0.7656, 0.7481, 0.7656, 0.772, 0.7372, 0.7487, 0.7425, 0.7481, 0.7425, 0.772, 0.7256, 0.7487, 0.7309, 0.7481, 0.7309, 0.772, 0.4394, 0.1706, 0.4413, 0.06178, 0.5288, 0.061, 0.5278, 0.1714, 0.7087, 0.1713, 0.7079, 0.05706, 0.8001, 0.05346, 0.802, 0.1707, 0.802, 0.1707, 0.8001, 0.05346, 0.8955, 0.04764, 0.8985, 0.1704, 0.8985, 0.1704, 0.8955, 0.04764, 0.9999, 0.03465, 0.9999, 0.1712, 0.004987, 0.1549, 0.01254, 0.04006, 0.102, 0.05366, 0.09338, 0.16, 0.09338, 0.16, 0.102, 0.05366, 0.1857, 0.05872, 0.18, 0.1641, 0.18, 0.1641, 0.1857, 0.05872, 0.2699, 0.06092, 0.2659, 0.1671, 0.2659, 0.1671, 0.2699, 0.06092, 0.355, 0.06179, 0.3522, 0.1692, 0.3522, 0.1692, 0.355, 0.06179, 0.4413, 0.06178, 0.4394, 0.1706, 0.6174, 0.1716, 0.6176, 0.05946, 0.7079, 0.05706, 0.7087, 0.1713, 0.5257, 0.2777, 0.5278, 0.1714, 0.6174, 0.1716, 0.6159, 0.2795, 0.3017, 0.4515, 0.2894, 0.5365, 0.1509, 0.4732, 0.5278, 0.1714, 0.5288, 0.061, 0.6176, 0.05946, 0.6174, 0.1716, 0.5257, 0.2777, 0.6159, 0.2795, 0.6154, 0.3111, 0.525, 0.3089, 0.6176, 0.05946, 0.5288, 0.061, 0.5284, 0.03118, 0.6169, 0.02918, 0.6159, 0.2795, 0.7075, 0.2809, 0.7069, 0.3129, 0.6154, 0.3111, 0.7079, 0.05706, 0.6176, 0.05946, 0.6169, 0.02918, 0.7068, 0.02624, 0.7075, 0.2809, 0.8003, 0.2824, 0.7996, 0.3148, 0.7069, 0.3129, 0.8001, 0.05346, 0.7079, 0.05706, 0.7068, 0.02624, 0.7983, 0.02191, 0.8003, 0.2824, 0.8949, 0.2852, 0.893, 0.3179, 0.7996, 0.3148, 0.8955, 0.04764, 0.8001, 0.05346, 0.7983, 0.02191, 0.8921, 0.01485, 0.8949, 0.2852, 0.9943, 0.2935, 0.9879, 0.3268, 0.893, 0.3179, 0.9999, 0.03465, 0.8955, 0.04764, 0.8921, 0.01485, 0.9892, 0.0001165, 0.0001165, 0.2654, 0.08976, 0.2644, 0.08975, 0.2945, 0.003496, 0.2966, 0.102, 0.05366, 0.01254, 0.04006, 0.02224, 0.01219, 0.1049, 0.02603, 0.08976, 0.2644, 0.1761, 0.2666, 0.1752, 0.2965, 0.08975, 0.2945, 0.1857, 0.05872, 0.102, 0.05366, 0.1049, 0.02603, 0.1869, 0.03058, 0.1761, 0.2666, 0.2622, 0.2697, 0.2611, 0.2997, 0.1752, 0.2965, 0.2699, 0.06092, 0.1857, 0.05872, 0.1869, 0.03058, 0.2703, 0.03236, 0.2622, 0.2697, 0.3489, 0.2727, 0.3479, 0.3031, 0.2611, 0.2997, 0.355, 0.06179, 0.2699, 0.06092, 0.2703, 0.03236, 0.3551, 0.03282, 0.3489, 0.2727, 0.4367, 0.2754, 0.4358, 0.3062, 0.3479, 0.3031, 0.4413, 0.06178, 0.355, 0.06179, 0.3551, 0.03282, 0.4411, 0.03238, 0.4367, 0.2754, 0.5257, 0.2777, 0.525, 0.3089, 0.4358, 0.3062, 0.5288, 0.061, 0.4413, 0.06178, 0.4411, 0.03238, 0.5284, 0.03118, 0.3019, 0.4327, 0.3474, 0.362, 0.4451, 0.4748, 0.6159, 0.2795, 0.6174, 0.1716, 0.7087, 0.1713, 0.7075, 0.2809, 0.3489, 0.2727, 0.3522, 0.1692, 0.4394, 0.1706, 0.4367, 0.2754, 0.2622, 0.2697, 0.2659, 0.1671, 0.3522, 0.1692, 0.3489, 0.2727, 0.1761, 0.2666, 0.18, 0.1641, 0.2659, 0.1671, 0.2622, 0.2697, 0.08976, 0.2644, 0.09338, 0.16, 0.18, 0.1641, 0.1761, 0.2666, 0.0001165, 0.2654, 0.004987, 0.1549, 0.09338, 0.16, 0.08976, 0.2644, 0.8949, 0.2852, 0.8985, 0.1704, 0.9999, 0.1712, 0.9943, 0.2935, 0.8003, 0.2824, 0.802, 0.1707, 0.8985, 0.1704, 0.8949, 0.2852, 0.7075, 0.2809, 0.7087, 0.1713, 0.802, 0.1707, 0.8003, 0.2824, 0.4367, 0.2754, 0.4394, 0.1706, 0.5278, 0.1714, 0.5257, 0.2777, 0.4238, 0.6225, 0.3474, 0.5875, 0.4451, 0.4748, 0.5071, 0.339, 0.5706, 0.3941, 0.4451, 0.4748, 0.5071, 0.6105, 0.4238, 0.6225, 0.4451, 0.4748, 0.3474, 0.362, 0.4238, 0.3271, 0.4451, 0.4748, 0.4238, 0.3271, 0.5071, 0.339, 0.4451, 0.4748, 0.5706, 0.5554, 0.5071, 0.6105, 0.4451, 0.4748, 0.3019, 0.5168, 0.3019, 0.4327, 0.4451, 0.4748, 0.5943, 0.4748, 0.5706, 0.5554, 0.4451, 0.4748, 0.3474, 0.5875, 0.3019, 0.5168, 0.4451, 0.4748, 0.5706, 0.3941, 0.5943, 0.4748, 0.4451, 0.4748, 0.03577, 0.3735, 0.108, 0.3271, 0.1509, 0.4732, 0.2894, 0.5365, 0.2332, 0.6014, 0.1509, 0.4732, 0.108, 0.3271, 0.1938, 0.3271, 0.1509, 0.4732, 0.06854, 0.6014, 0.01233, 0.5365, 0.1509, 0.4732, 0.2332, 0.6014, 0.1509, 0.6255, 0.1509, 0.4732, 0.1509, 0.6255, 0.06854, 0.6014, 0.1509, 0.4732, 0.1938, 0.3271, 0.266, 0.3735, 0.1509, 0.4732, 0.01233, 0.5365, 0.0001165, 0.4515, 0.1509, 0.4732, 0.266, 0.3735, 0.3017, 0.4515, 0.1509, 0.4732, 0.0001165, 0.4515, 0.03577, 0.3735, 0.1509, 0.4732, 0.5361, 0.1375, 0.5375, 0.02815, 0.6266, 0.02885, 0.6231, 0.1387, 0.7994, 0.147, 0.8066, 0.03443, 0.8994, 0.03802, 0.8904, 0.155, 0.8904, 0.155, 0.8994, 0.03802, 0.9999, 0.03781, 0.9852, 0.1664, 0.007942, 0.1633, 0.0001137, 0.04252, 0.09557, 0.04427, 0.1003, 0.1558, 0.1003, 0.1558, 0.09557, 0.04427, 0.1842, 0.04018, 0.1893, 0.1494, 0.1893, 0.1494, 0.1842, 0.04018, 0.2722, 0.0354, 0.2764, 0.1441, 0.2764, 0.1441, 0.2722, 0.0354, 0.3604, 0.03152, 0.3629, 0.1403, 0.3629, 0.1403, 0.3604, 0.03152, 0.4488, 0.02904, 0.4494, 0.1381, 0.4494, 0.1381, 0.4488, 0.02904, 0.5375, 0.02815, 0.5361, 0.1375, 0.7107, 0.1418, 0.7161, 0.03105, 0.8066, 0.03443, 0.7994, 0.147, 0.6193, 0.2411, 0.6231, 0.1387, 0.7107, 0.1418, 0.7044, 0.2446, 0.3002, 0.4217, 0.3002, 0.508, 0.1533, 0.4648, 0.6231, 0.1387, 0.6266, 0.02885, 0.7161, 0.03105, 0.7107, 0.1418, 0.6193, 0.2411, 0.7044, 0.2446, 0.7025, 0.2778, 0.6183, 0.2742, 0.7161, 0.03105, 0.6266, 0.02885, 0.627, 0.0006924, 0.7169, 0.002702, 0.7044, 0.2446, 0.7897, 0.2507, 0.7866, 0.2838, 0.7025, 0.2778, 0.8066, 0.03443, 0.7161, 0.03105, 0.7169, 0.002702, 0.8076, 0.005684, 0.7897, 0.2507, 0.8757, 0.2608, 0.8702, 0.2936, 0.7866, 0.2838, 0.8994, 0.03802, 0.8066, 0.03443, 0.8076, 0.005684, 0.8997, 0.008323, 0.8757, 0.2608, 0.9665, 0.2803, 0.9537, 0.313, 0.8702, 0.2936, 0.9999, 0.03781, 0.8994, 0.03802, 0.8997, 0.008323, 0.9949, 0.006084, 0.02022, 0.2787, 0.111, 0.2618, 0.1163, 0.2953, 0.03209, 0.313, 0.09557, 0.04427, 0.0001137, 0.04252, 0.005298, 0.01389, 0.09518, 0.01675, 0.111, 0.2618, 0.1967, 0.2522, 0.1999, 0.2851, 0.1163, 0.2953, 0.1842, 0.04018, 0.09557, 0.04427, 0.09518, 0.01675, 0.1827, 0.01257, 0.1967, 0.2522, 0.2813, 0.2459, 0.2833, 0.2787, 0.1999, 0.2851, 0.2722, 0.0354, 0.1842, 0.04018, 0.1827, 0.01257, 0.2708, 0.00768, 0.2813, 0.2459, 0.3656, 0.2419, 0.3667, 0.2748, 0.2833, 0.2787, 0.3604, 0.03152, 0.2722, 0.0354, 0.2708, 0.00768, 0.3593, 0.003693, 0.3656, 0.2419, 0.4499, 0.2398, 0.4504, 0.2728, 0.3667, 0.2748, 0.4488, 0.02904, 0.3604, 0.03152, 0.3593, 0.003693, 0.4482, 0.001116, 0.4499, 0.2398, 0.5345, 0.2396, 0.5342, 0.2726, 0.4504, 0.2728, 0.5375, 0.02815, 0.4488, 0.02904, 0.4482, 0.001116, 0.5374, 0.0001137, 0.5345, 0.2396, 0.6193, 0.2411, 0.6183, 0.2742, 0.5342, 0.2726, 0.6266, 0.02885, 0.5375, 0.02815, 0.5374, 0.0001137, 0.627, 0.0006924, 0.3635, 0.3355, 0.4393, 0.3132, 0.4393, 0.4535, 0.7044, 0.2446, 0.7107, 0.1418, 0.7994, 0.147, 0.7897, 0.2507, 0.4499, 0.2398, 0.4494, 0.1381, 0.5361, 0.1375, 0.5345, 0.2396, 0.3656, 0.2419, 0.3629, 0.1403, 0.4494, 0.1381, 0.4499, 0.2398, 0.2813, 0.2459, 0.2764, 0.1441, 0.3629, 0.1403, 0.3656, 0.2419, 0.1967, 0.2522, 0.1893, 0.1494, 0.2764, 0.1441, 0.2813, 0.2459, 0.111, 0.2618, 0.1003, 0.1558, 0.1893, 0.1494, 0.1967, 0.2522, 0.02022, 0.2787, 0.007942, 0.1633, 0.1003, 0.1558, 0.111, 0.2618, 0.8757, 0.2608, 0.8904, 0.155, 0.9852, 0.1664, 0.9665, 0.2803, 0.7897, 0.2507, 0.7994, 0.147, 0.8904, 0.155, 0.8757, 0.2608, 0.5345, 0.2396, 0.5361, 0.1375, 0.6231, 0.1387, 0.6193, 0.2411, 0.3333, 0.5453, 0.3005, 0.4734, 0.4393, 0.4535, 0.5669, 0.3952, 0.5781, 0.4734, 0.4393, 0.4535, 0.3998, 0.588, 0.3333, 0.5453, 0.4393, 0.4535, 0.4393, 0.3132, 0.5151, 0.3355, 0.4393, 0.4535, 0.5151, 0.3355, 0.5669, 0.3952, 0.4393, 0.4535, 0.4788, 0.588, 0.3998, 0.588, 0.4393, 0.4535, 0.3117, 0.3952, 0.3635, 0.3355, 0.4393, 0.4535, 0.5453, 0.5453, 0.4788, 0.588, 0.4393, 0.4535, 0.3005, 0.4734, 0.3117, 0.3952, 0.4393, 0.4535, 0.5781, 0.4734, 0.5453, 0.5453, 0.4393, 0.4535, 0.02443, 0.382, 0.08965, 0.3255, 0.1533, 0.4648, 0.3002, 0.508, 0.2536, 0.5806, 0.1533, 0.4648, 0.08965, 0.3255, 0.1751, 0.3132, 0.1533, 0.4648, 0.08965, 0.6042, 0.02443, 0.5477, 0.1533, 0.4648, 0.2536, 0.5806, 0.1751, 0.6165, 0.1533, 0.4648, 0.1751, 0.6165, 0.08965, 0.6042, 0.1533, 0.4648, 0.1751, 0.3132, 0.2536, 0.3491, 0.1533, 0.4648, 0.02443, 0.5477, 0.0001137, 0.4648, 0.1533, 0.4648, 0.2536, 0.3491, 0.3002, 0.4217, 0.1533, 0.4648, 0.0001137, 0.4648, 0.02443, 0.382, 0.1533, 0.4648, 0.5293, 0.1556, 0.5302, 0.0454, 0.6194, 0.04463, 0.6179, 0.156, 0.7991, 0.1592, 0.8015, 0.04372, 0.8962, 0.04213, 0.8935, 0.163, 0.8935, 0.163, 0.8962, 0.04213, 0.9999, 0.03458, 0.9928, 0.1693, 0.0001182, 0.1628, 0.0001152, 0.04297, 0.09378, 0.05124, 0.09186, 0.1612, 0.09186, 0.1612, 0.09378, 0.05124, 0.1805, 0.05168, 0.1805, 0.1596, 0.1805, 0.1596, 0.1805, 0.05168, 0.2671, 0.05011, 0.2675, 0.158, 0.2675, 0.158, 0.2671, 0.05011, 0.3541, 0.04824, 0.3543, 0.1567, 0.3543, 0.1567, 0.3541, 0.04824, 0.4417, 0.04662, 0.4415, 0.1559, 0.4415, 0.1559, 0.4417, 0.04662, 0.5302, 0.0454, 0.5293, 0.1556, 0.7077, 0.1571, 0.7097, 0.04419, 0.8015, 0.04372, 0.7991, 0.1592, 0.6155, 0.2613, 0.6179, 0.156, 0.7077, 0.1571, 0.704, 0.2635, 0.3016, 0.4476, 0.2894, 0.5326, 0.1509, 0.4693, 0.6179, 0.156, 0.6194, 0.04463, 0.7097, 0.04419, 0.7077, 0.1571, 0.6155, 0.2613, 0.704, 0.2635, 0.7028, 0.2969, 0.6148, 0.2944, 0.7097, 0.04419, 0.6194, 0.04463, 0.6192, 0.01439, 0.7095, 0.01356, 0.704, 0.2635, 0.7932, 0.2672, 0.7913, 0.3008, 0.7028, 0.2969, 0.8015, 0.04372, 0.7097, 0.04419, 0.7095, 0.01356, 0.801, 0.01248, 0.7932, 0.2672, 0.8838, 0.274, 0.8799, 0.3075, 0.7913, 0.3008, 0.8962, 0.04213, 0.8015, 0.04372, 0.801, 0.01248, 0.8944, 0.00971, 0.8838, 0.274, 0.9798, 0.2891, 0.9693, 0.3229, 0.8799, 0.3075, 0.9999, 0.03458, 0.8962, 0.04213, 0.8944, 0.00971, 0.9912, 0.0001152, 0.004704, 0.2779, 0.09617, 0.2675, 0.0992, 0.3002, 0.01324, 0.3117, 0.09378, 0.05124, 0.0001152, 0.04297, 0.0083, 0.01357, 0.09513, 0.02261, 0.09617, 0.2675, 0.1829, 0.2629, 0.1843, 0.2952, 0.0992, 0.3002, 0.1805, 0.05168, 0.09378, 0.05124, 0.09513, 0.02261, 0.1803, 0.02276, 0.1829, 0.2629, 0.2687, 0.2607, 0.2693, 0.2929, 0.1843, 0.2952, 0.2671, 0.05011, 0.1805, 0.05168, 0.1803, 0.02276, 0.2665, 0.02094, 0.2687, 0.2607, 0.3545, 0.2596, 0.3547, 0.292, 0.2693, 0.2929, 0.3541, 0.04824, 0.2671, 0.05011, 0.2665, 0.02094, 0.3535, 0.01883, 0.3545, 0.2596, 0.4409, 0.2595, 0.4407, 0.2921, 0.3547, 0.292, 0.4417, 0.04662, 0.3541, 0.04824, 0.3535, 0.01883, 0.4412, 0.01695, 0.4409, 0.2595, 0.5278, 0.26, 0.5274, 0.2929, 0.4407, 0.2921, 0.5302, 0.0454, 0.4417, 0.04662, 0.4412, 0.01695, 0.5298, 0.01546, 0.5278, 0.26, 0.6155, 0.2613, 0.6148, 0.2944, 0.5274, 0.2929, 0.6194, 0.04463, 0.5302, 0.0454, 0.5298, 0.01546, 0.6192, 0.01439, 0.4666, 0.3232, 0.5406, 0.3569, 0.4461, 0.4659, 0.704, 0.2635, 0.7077, 0.1571, 0.7991, 0.1592, 0.7932, 0.2672, 0.4409, 0.2595, 0.4415, 0.1559, 0.5293, 0.1556, 0.5278, 0.26, 0.3545, 0.2596, 0.3543, 0.1567, 0.4415, 0.1559, 0.4409, 0.2595, 0.2687, 0.2607, 0.2675, 0.158, 0.3543, 0.1567, 0.3545, 0.2596, 0.1829, 0.2629, 0.1805, 0.1596, 0.2675, 0.158, 0.2687, 0.2607, 0.09617, 0.2675, 0.09186, 0.1612, 0.1805, 0.1596, 0.1829, 0.2629, 0.004704, 0.2779, 0.0001182, 0.1628, 0.09186, 0.1612, 0.09617, 0.2675, 0.8838, 0.274, 0.8935, 0.163, 0.9928, 0.1693, 0.9798, 0.2891, 0.7932, 0.2672, 0.7991, 0.1592, 0.8935, 0.163, 0.8838, 0.274, 0.5278, 0.26, 0.5293, 0.1556, 0.6179, 0.156, 0.6155, 0.2613, 0.3019, 0.4659, 0.3248, 0.3879, 0.4461, 0.4659, 0.5845, 0.5066, 0.5406, 0.5749, 0.4461, 0.4659, 0.3248, 0.5439, 0.3019, 0.4659, 0.4461, 0.4659, 0.5406, 0.3569, 0.5845, 0.4253, 0.4461, 0.4659, 0.5845, 0.4253, 0.5845, 0.5066, 0.4461, 0.4659, 0.3862, 0.5971, 0.3248, 0.5439, 0.4461, 0.4659, 0.3862, 0.3347, 0.4666, 0.3232, 0.4461, 0.4659, 0.4666, 0.6087, 0.3862, 0.5971, 0.4461, 0.4659, 0.3248, 0.3879, 0.3862, 0.3347, 0.4461, 0.4659, 0.5406, 0.5749, 0.4666, 0.6087, 0.4461, 0.4659, 0.03577, 0.3696, 0.108, 0.3232, 0.1509, 0.4693, 0.2894, 0.5326, 0.2332, 0.5974, 0.1509, 0.4693, 0.108, 0.3232, 0.1938, 0.3232, 0.1509, 0.4693, 0.06853, 0.5974, 0.01233, 0.5326, 0.1509, 0.4693, 0.2332, 0.5974, 0.1509, 0.6216, 0.1509, 0.4693, 0.1509, 0.6216, 0.06853, 0.5974, 0.1509, 0.4693, 0.1938, 0.3232, 0.266, 0.3696, 0.1509, 0.4693, 0.01233, 0.5326, 0.0001152, 0.4476, 0.1509, 0.4693, 0.266, 0.3696, 0.3016, 0.4476, 0.1509, 0.4693, 0.0001152, 0.4476, 0.03577, 0.3696, 0.1509, 0.4693])
_ca = me_cylinder.color_attributes.new('Col', 'BYTE_COLOR', 'CORNER')
_ca.data.foreach_set('color', [1.0, 1.0, 1.0, 1.0, 1.0, 1.0, 1.0, 1.0, 1.0, 1.0, 1.0, 1.0, 1.0, 1.0, 1.0, 1.0, 1.0, 1.0, 1.0, 1.0, 1.0, 1.0, 1.0, 1.0, 1.0, 1.0, 1.0, 1.0, 1.0, 1.0, 1.0, 1.0, 1.0, 1.0, 1.0, 1.0, 1.0, 1.0, 1.0, 1.0, 1.0, 1.0, 1.0, 1.0, 1.0, 1.0, 1.0, 1.0, 1.0, 1.0, 1.0, 1.0, 1.0, 1.0, 1.0, 1.0, 1.0, 1.0, 1.0, 1.0, 1.0, 1.0, 1.0, 1.0, 1.0, 1.0, 1.0, 1.0, 1.0, 1.0, 1.0, 1.0, 1.0, 1.0, 1.0, 1.0, 1.0, 1.0, 1.0, 1.0, 1.0, 1.0, 1.0, 1.0, 1.0, 1.0, 1.0, 1.0, 1.0, 1.0, 1.0, 1.0, 1.0, 1.0, 1.0, 1.0, 1.0, 1.0, 1.0, 1.0, 1.0, 1.0, 1.0, 1.0, 1.0, 1.0, 1.0, 1.0, 1.0, 1.0, 1.0, 1.0, 1.0, 1.0, 1.0, 1.0, 1.0, 1.0, 1.0, 1.0, 1.0, 1.0, 1.0, 1.0, 1.0, 1.0, 1.0, 1.0, 1.0, 1.0, 1.0, 1.0, 1.0, 1.0, 1.0, 1.0, 1.0, 1.0, 1.0, 1.0, 1.0, 1.0, 1.0, 1.0, 1.0, 1.0, 1.0, 1.0, 1.0, 1.0, 1.0, 1.0, 1.0, 1.0, 1.0, 1.0, 1.0, 1.0, 1.0, 1.0, 1.0, 1.0, 1.0, 1.0, 1.0, 1.0, 1.0, 1.0, 1.0, 1.0, 1.0, 1.0, 1.0, 1.0, 1.0, 1.0, 1.0, 1.0, 1.0, 1.0, 1.0, 1.0, 1.0, 1.0, 1.0, 1.0, 1.0, 1.0, 1.0, 1.0, 1.0, 1.0, 1.0, 1.0, 1.0, 1.0, 1.0, 1.0, 1.0, 1.0, 1.0, 1.0, 1.0, 1.0, 1.0, 1.0, 1.0, 1.0, 1.0, 1.0, 1.0, 1.0, 1.0, 1.0, 1.0, 1.0, 1.0, 1.0, 1.0, 1.0, 1.0, 1.0, 1.0, 1.0, 1.0, 1.0, 1.0, 1.0, 1.0, 1.0, 1.0, 1.0, 1.0, 1.0, 1.0, 1.0, 1.0, 1.0, 1.0, 1.0, 1.0, 1.0, 1.0, 1.0, 1.0, 1.0, 1.0, 1.0, 1.0, 1.0, 1.0, 1.0, 1.0, 1.0, 1.0, 1.0, 1.0, 1.0, 1.0, 1.0, 1.0, 1.0, 1.0, 1.0, 1.0, 1.0, 1.0, 1.0, 1.0, 1.0, 1.0, 1.0, 1.0, 1.0, 1.0, 1.0, 1.0, 1.0, 1.0, 1.0, 1.0, 1.0, 1.0, 1.0, 1.0, 1.0, 1.0, 1.0, 1.0, 1.0, 1.0, 1.0, 1.0, 1.0, 1.0, 1.0, 1.0, 1.0, 1.0, 1.0, 1.0, 1.0, 1.0, 1.0, 1.0, 1.0, 1.0, 1.0, 1.0, 1.0, 1.0, 1.0, 1.0, 1.0, 1.0, 1.0, 1.0, 1.0, 1.0, 1.0, 1.0, 1.0, 1.0, 1.0, 1.0, 1.0, 1.0, 1.0, 1.0, 1.0, 1.0, 1.0, 1.0, 1.0, 1.0, 1.0, 1.0, 1.0, 1.0, 1.0, 1.0, 1.0, 1.0, 1.0, 1.0, 1.0, 1.0, 1.0, 1.0, 1.0, 1.0, 1.0, 1.0, 1.0, 1.0, 1.0, 1.0, 1.0, 1.0, 1.0, 1.0, 1.0, 1.0, 1.0, 1.0, 1.0, 1.0, 1.0, 1.0, 1.0, 1.0, 1.0, 1.0, 1.0, 1.0, 1.0, 1.0, 1.0, 1.0, 1.0, 1.0, 1.0, 1.0, 1.0, 1.0, 1.0, 1.0, 1.0, 1.0, 1.0, 1.0, 1.0, 1.0, 1.0, 1.0, 1.0, 1.0, 1.0, 1.0, 1.0, 1.0, 1.0, 1.0, 1.0, 1.0, 1.0, 1.0, 1.0, 1.0, 1.0, 1.0, 1.0, 1.0, 1.0, 1.0, 1.0, 1.0, 1.0, 1.0, 1.0, 1.0, 1.0, 1.0, 1.0, 1.0, 1.0, 1.0, 1.0, 1.0, 1.0, 1.0, 1.0, 1.0, 1.0, 1.0, 1.0, 1.0, 1.0, 1.0, 1.0, 1.0, 1.0, 1.0, 1.0, 1.0, 1.0, 1.0, 1.0, 1.0, 1.0, 1.0, 1.0, 1.0, 1.0, 1.0, 1.0, 1.0, 1.0, 1.0, 1.0, 1.0, 1.0, 1.0, 1.0, 1.0, 1.0, 1.0, 1.0, 1.0, 1.0, 1.0, 1.0, 1.0, 1.0, 1.0, 1.0, 1.0, 1.0, 1.0, 1.0, 1.0, 1.0, 1.0, 1.0, 1.0, 1.0, 1.0, 1.0, 1.0, 1.0, 1.0, 1.0, 1.0, 1.0, 1.0, 1.0, 1.0, 1.0, 1.0, 1.0, 1.0, 1.0, 1.0, 1.0, 1.0, 1.0, 1.0, 1.0, 1.0, 1.0, 1.0, 1.0, 1.0, 1.0, 1.0, 1.0, 1.0, 1.0, 1.0, 1.0, 1.0, 1.0, 1.0, 1.0, 1.0, 1.0, 1.0, 1.0, 1.0, 1.0, 1.0, 1.0, 1.0, 1.0, 1.0, 1.0, 1.0, 1.0, 1.0, 1.0, 1.0, 1.0, 1.0, 1.0, 1.0, 1.0, 1.0, 1.0, 1.0, 1.0, 1.0, 1.0, 1.0, 1.0, 1.0, 1.0, 1.0, 1.0, 1.0, 1.0, 1.0, 1.0, 1.0, 1.0, 1.0, 1.0, 1.0, 1.0, 1.0, 1.0, 1.0, 1.0, 1.0, 1.0, 1.0, 1.0, 1.0, 1.0, 1.0, 1.0, 1.0, 1.0, 1.0, 1.0, 1.0, 1.0, 1.0, 1.0, 1.0, 1.0, 1.0, 1.0, 1.0, 1.0, 1.0, 1.0, 1.0, 1.0, 1.0, 1.0, 1.0, 1.0, 1.0, 1.0, 1.0, 1.0, 1.0, 1.0, 1.0, 1.0, 1.0, 1.0, 1.0, 1.0, 1.0, 1.0, 1.0, 1.0, 1.0, 1.0, 1.0, 1.0, 1.0, 1.0, 1.0, 1.0, 1.0, 1.0, 1.0, 1.0, 1.0, 1.0, 1.0, 1.0, 1.0, 1.0, 1.0, 1.0, 1.0, 1.0, 1.0, 1.0, 1.0, 1.0, 1.0, 1.0, 1.0, 1.0, 1.0, 1.0, 1.0, 1.0, 1.0, 1.0, 1.0, 1.0, 1.0, 1.0, 1.0, 1.0, 1.0, 1.0, 1.0, 1.0, 1.0, 1.0, 1.0, 1.0, 1.0, 1.0, 1.0, 1.0, 1.0, 1.0, 1.0, 1.0, 1.0, 1.0, 1.0, 1.0, 1.0, 1.0, 1.0, 1.0, 1.0, 1.0, 1.0, 1.0, 1.0, 1.0, 1.0, 1.0, 1.0, 1.0, 1.0, 1.0, 1.0, 1.0, 1.0, 1.0, 1.0, 1.0, 1.0, 1.0, 1.0, 1.0, 1.0, 1.0, 1.0, 1.0, 1.0, 1.0, 1.0, 1.0, 1.0, 1.0, 1.0, 1.0, 1.0, 1.0, 1.0, 1.0, 1.0, 1.0, 1.0, 1.0, 1.0, 1.0, 1.0, 1.0, 1.0, 1.0, 1.0, 1.0, 1.0, 1.0, 1.0, 1.0, 1.0, 1.0, 1.0, 1.0, 1.0, 1.0, 1.0, 1.0, 1.0, 1.0, 1.0, 1.0, 1.0, 1.0, 1.0, 1.0, 1.0, 1.0, 1.0, 1.0, 1.0, 1.0, 1.0, 1.0, 1.0, 1.0, 1.0, 1.0, 1.0, 1.0, 1.0, 1.0, 1.0, 1.0, 1.0, 1.0, 1.0, 1.0, 1.0, 1.0, 1.0, 1.0, 1.0, 1.0, 1.0, 1.0, 1.0, 1.0, 1.0, 1.0, 1.0, 1.0, 1.0, 1.0, 1.0, 1.0, 1.0, 1.0, 1.0, 1.0, 1.0, 1.0, 1.0, 1.0, 1.0, 1.0, 1.0, 1.0, 1.0, 1.0, 1.0, 1.0, 1.0, 1.0, 1.0, 1.0, 1.0, 1.0, 1.0, 1.0, 1.0, 1.0, 1.0, 1.0, 1.0, 1.0, 1.0, 1.0, 1.0, 1.0, 1.0, 1.0, 1.0, 1.0, 1.0, 1.0, 1.0, 1.0, 1.0, 1.0, 1.0, 1.0, 1.0, 1.0, 1.0, 1.0, 1.0, 1.0, 1.0, 1.0, 1.0, 1.0, 1.0, 1.0, 1.0, 1.0, 1.0, 1.0, 1.0, 1.0, 1.0, 1.0, 1.0, 1.0, 1.0, 1.0, 1.0, 1.0, 1.0, 1.0, 1.0, 1.0, 1.0, 1.0, 1.0, 1.0, 1.0, 1.0, 1.0, 1.0, 1.0, 1.0, 1.0, 1.0, 1.0, 1.0, 1.0, 1.0, 1.0, 1.0, 1.0, 1.0, 1.0, 1.0, 1.0, 1.0, 1.0, 1.0, 1.0, 1.0, 1.0, 1.0, 1.0, 1.0, 1.0, 1.0, 1.0, 1.0, 1.0, 1.0, 1.0, 1.0, 1.0, 1.0, 1.0, 1.0, 1.0, 1.0, 1.0, 1.0, 1.0, 1.0, 1.0, 1.0, 1.0, 1.0, 1.0, 1.0, 1.0, 1.0, 1.0, 1.0, 1.0, 1.0, 1.0, 1.0, 1.0, 1.0, 1.0, 1.0, 1.0, 1.0, 1.0, 1.0, 1.0, 1.0, 1.0, 1.0, 1.0, 1.0, 1.0, 1.0, 1.0, 1.0, 1.0, 1.0, 1.0, 1.0, 1.0, 1.0, 1.0, 1.0, 1.0, 1.0, 1.0, 1.0, 1.0, 1.0, 1.0, 1.0, 1.0, 1.0, 1.0, 1.0, 1.0, 1.0, 1.0, 1.0, 1.0, 1.0, 1.0, 1.0, 1.0, 1.0, 1.0, 1.0, 1.0, 1.0, 1.0, 1.0, 1.0, 1.0, 1.0, 1.0, 1.0, 1.0, 1.0, 1.0, 1.0, 1.0, 1.0, 1.0, 1.0, 1.0, 1.0, 1.0, 1.0, 1.0, 1.0, 1.0, 1.0, 1.0, 1.0, 1.0, 1.0, 1.0, 1.0, 1.0, 1.0, 1.0, 1.0, 1.0, 1.0, 1.0, 1.0, 1.0, 1.0, 1.0, 1.0, 1.0, 1.0, 1.0, 1.0, 1.0, 1.0, 1.0, 1.0, 1.0, 1.0, 1.0, 1.0, 1.0, 1.0, 1.0, 1.0, 1.0, 1.0, 1.0, 1.0, 1.0, 1.0, 1.0, 1.0, 1.0, 1.0, 1.0, 1.0, 1.0, 1.0, 1.0, 1.0, 1.0, 1.0, 1.0, 1.0, 1.0, 1.0, 1.0, 1.0, 1.0, 1.0, 1.0, 1.0, 1.0, 1.0, 1.0, 1.0, 1.0, 1.0, 1.0, 1.0, 1.0, 1.0, 1.0, 1.0, 1.0, 1.0, 1.0, 1.0, 1.0, 1.0, 1.0, 1.0, 1.0, 1.0, 1.0, 1.0, 1.0, 1.0, 1.0, 1.0, 1.0, 1.0, 1.0, 1.0, 1.0, 1.0, 1.0, 1.0, 1.0, 1.0, 1.0, 1.0, 1.0, 1.0, 1.0, 1.0, 1.0, 1.0, 1.0, 1.0, 1.0, 1.0, 1.0, 1.0, 1.0, 1.0, 1.0, 1.0, 1.0, 1.0, 1.0, 1.0, 1.0, 1.0, 1.0, 1.0, 1.0, 1.0, 1.0, 1.0, 1.0, 1.0, 1.0, 1.0, 1.0, 1.0, 1.0, 1.0, 1.0, 1.0, 1.0, 1.0, 1.0, 1.0, 1.0, 1.0, 1.0, 1.0, 1.0, 1.0, 1.0, 1.0, 1.0, 1.0, 1.0, 1.0, 1.0, 1.0, 1.0, 1.0, 1.0, 1.0, 1.0, 1.0, 1.0, 1.0, 1.0, 1.0, 1.0, 1.0, 1.0, 1.0, 1.0, 1.0, 1.0, 1.0, 1.0, 1.0, 1.0, 1.0, 1.0, 1.0, 1.0, 1.0, 1.0, 1.0, 1.0, 1.0, 1.0, 1.0, 1.0, 1.0, 1.0, 1.0, 1.0, 1.0, 1.0, 1.0, 1.0, 1.0, 1.0, 1.0, 1.0, 1.0, 1.0, 1.0, 1.0, 1.0, 1.0, 1.0, 1.0, 1.0, 1.0, 1.0, 1.0, 1.0, 1.0, 1.0, 1.0, 1.0, 1.0, 1.0, 1.0, 1.0, 1.0, 1.0, 1.0, 1.0, 1.0, 1.0, 1.0, 1.0, 1.0, 1.0, 1.0, 1.0, 1.0, 1.0, 1.0, 1.0, 1.0, 1.0, 1.0, 1.0, 1.0, 1.0, 1.0, 1.0, 1.0, 1.0, 1.0, 1.0, 1.0, 1.0, 1.0, 1.0, 1.0, 1.0, 1.0, 1.0, 1.0, 1.0, 1.0, 1.0, 1.0, 1.0, 1.0, 1.0, 1.0, 1.0, 1.0, 1.0, 1.0, 1.0, 1.0, 1.0, 1.0, 1.0, 1.0, 1.0, 1.0, 1.0, 1.0, 1.0, 1.0, 1.0, 1.0, 1.0, 1.0, 1.0, 1.0, 1.0, 1.0, 1.0, 1.0, 1.0, 1.0, 1.0, 1.0, 1.0, 1.0, 1.0, 1.0, 1.0, 1.0, 1.0, 1.0, 1.0, 1.0, 1.0, 1.0, 1.0, 1.0, 1.0, 1.0, 1.0, 1.0, 1.0, 1.0, 1.0, 1.0, 1.0, 1.0, 1.0, 1.0, 1.0, 1.0, 1.0, 1.0, 1.0, 1.0, 1.0, 1.0, 1.0, 1.0, 1.0, 1.0, 1.0, 1.0, 1.0, 1.0, 1.0, 1.0, 1.0, 1.0, 1.0, 1.0, 1.0, 1.0, 1.0, 1.0, 1.0, 1.0, 1.0, 1.0, 1.0, 1.0, 1.0, 1.0, 1.0, 1.0, 1.0, 1.0, 1.0, 1.0, 1.0, 1.0, 1.0, 1.0, 1.0, 1.0, 1.0, 1.0, 1.0, 1.0, 1.0, 1.0, 1.0, 1.0, 1.0, 1.0, 1.0, 1.0, 1.0, 1.0, 1.0, 1.0, 1.0, 1.0, 1.0, 1.0, 1.0, 1.0, 1.0, 1.0, 1.0, 1.0, 1.0, 1.0, 1.0, 1.0, 1.0, 1.0, 1.0, 1.0, 1.0, 1.0, 1.0, 1.0, 1.0, 1.0, 1.0, 1.0, 1.0, 1.0, 1.0, 1.0, 1.0, 1.0, 1.0, 1.0, 1.0, 1.0, 1.0, 1.0, 1.0, 1.0, 1.0, 1.0, 1.0, 1.0, 1.0, 1.0, 1.0, 1.0, 1.0, 1.0, 1.0, 1.0, 1.0, 1.0, 1.0, 1.0, 1.0, 1.0, 1.0, 1.0, 1.0, 1.0, 1.0, 1.0, 1.0, 1.0, 1.0, 1.0, 1.0, 1.0, 1.0, 1.0, 1.0, 1.0, 1.0, 1.0, 1.0, 1.0, 1.0, 1.0, 1.0, 1.0, 1.0, 1.0, 1.0, 1.0, 1.0, 1.0, 1.0, 1.0, 1.0, 1.0, 1.0, 1.0, 1.0, 1.0, 1.0, 1.0, 1.0, 1.0, 1.0, 1.0, 1.0, 1.0, 1.0, 1.0, 1.0, 1.0, 1.0, 1.0, 1.0, 1.0, 1.0, 1.0, 1.0, 1.0, 1.0, 1.0, 1.0, 1.0, 1.0, 1.0, 1.0, 1.0, 1.0, 1.0, 1.0, 1.0, 1.0, 1.0, 1.0, 1.0, 1.0, 1.0, 1.0, 1.0, 1.0, 1.0, 1.0, 1.0, 1.0, 1.0, 1.0, 1.0, 1.0, 1.0, 1.0, 1.0, 1.0, 1.0, 1.0, 1.0, 1.0, 1.0, 1.0, 1.0, 1.0, 1.0, 1.0, 1.0, 1.0, 1.0, 1.0, 1.0, 1.0, 1.0, 1.0, 1.0, 1.0, 1.0, 1.0, 1.0, 1.0, 1.0, 1.0, 1.0, 1.0, 1.0, 1.0, 1.0, 1.0, 1.0, 1.0, 1.0, 1.0, 1.0, 1.0, 1.0, 1.0, 1.0, 1.0, 1.0, 1.0, 1.0, 1.0, 1.0, 1.0, 1.0, 1.0, 1.0, 1.0, 1.0, 1.0, 1.0, 1.0, 1.0, 1.0, 1.0, 1.0, 1.0, 1.0, 1.0, 1.0, 1.0, 1.0, 1.0, 1.0, 1.0, 1.0, 1.0, 1.0, 1.0, 1.0, 1.0, 1.0, 1.0, 1.0, 1.0, 1.0, 1.0, 1.0, 1.0, 1.0, 1.0, 1.0, 1.0, 1.0, 1.0, 1.0, 1.0, 1.0, 1.0, 1.0, 1.0, 1.0, 1.0, 1.0, 1.0, 1.0, 1.0, 1.0, 1.0, 1.0, 1.0, 1.0, 1.0, 1.0, 1.0, 1.0, 1.0, 1.0, 1.0, 1.0, 1.0, 1.0, 1.0, 1.0, 1.0, 1.0, 1.0, 1.0, 1.0, 1.0, 1.0, 1.0, 1.0, 1.0, 1.0, 1.0, 1.0, 1.0, 1.0, 1.0, 1.0, 1.0, 1.0, 1.0, 1.0, 1.0, 1.0, 1.0, 1.0, 1.0, 1.0, 1.0, 1.0, 1.0, 1.0, 1.0, 1.0, 1.0, 1.0, 1.0, 1.0, 1.0, 1.0, 1.0, 1.0, 1.0, 1.0, 1.0, 1.0, 1.0, 1.0, 1.0, 1.0, 1.0, 1.0, 1.0, 1.0, 1.0, 1.0, 1.0, 1.0, 1.0, 1.0, 1.0, 1.0, 1.0, 1.0, 1.0, 1.0, 1.0, 1.0, 1.0, 1.0, 1.0, 1.0, 1.0, 1.0, 1.0, 1.0, 1.0, 1.0, 1.0, 1.0, 1.0, 1.0, 1.0, 1.0, 1.0, 1.0, 1.0, 1.0, 1.0, 1.0, 1.0, 1.0, 1.0, 1.0, 1.0, 1.0, 1.0, 1.0, 1.0, 1.0, 1.0, 1.0, 1.0, 1.0, 1.0, 1.0, 1.0, 1.0, 1.0, 1.0, 1.0, 1.0, 1.0, 1.0, 1.0, 1.0, 1.0, 1.0, 1.0, 1.0, 1.0, 1.0, 1.0, 1.0, 1.0, 1.0, 1.0, 1.0, 1.0, 1.0, 1.0, 1.0, 1.0, 1.0, 1.0, 1.0, 1.0, 1.0, 1.0, 1.0, 1.0, 1.0, 1.0, 1.0, 1.0, 1.0, 1.0, 1.0, 1.0, 1.0, 1.0, 1.0, 1.0, 1.0, 1.0, 1.0, 1.0, 1.0, 1.0, 1.0, 1.0, 1.0, 1.0, 1.0, 1.0, 1.0, 1.0, 1.0, 1.0, 1.0, 1.0, 1.0, 1.0, 1.0, 1.0, 1.0, 1.0, 1.0, 1.0, 1.0, 1.0, 1.0, 1.0, 1.0, 1.0, 1.0, 1.0, 1.0, 1.0, 1.0, 1.0, 1.0, 1.0, 1.0, 1.0, 1.0, 1.0, 1.0, 1.0, 1.0, 1.0, 1.0, 1.0, 1.0, 1.0, 1.0, 1.0, 1.0, 1.0, 1.0, 1.0, 1.0, 1.0, 1.0, 1.0, 1.0, 1.0, 1.0, 1.0, 1.0, 1.0, 1.0, 1.0, 1.0, 1.0, 1.0, 1.0, 1.0, 1.0, 1.0, 1.0, 1.0, 1.0, 1.0, 1.0, 1.0, 1.0, 1.0, 1.0, 1.0, 1.0, 1.0, 1.0, 1.0, 1.0, 1.0, 1.0, 1.0, 1.0, 1.0, 1.0, 1.0, 1.0, 1.0, 1.0, 1.0, 1.0, 1.0, 1.0, 1.0, 1.0, 1.0, 1.0, 1.0, 1.0, 1.0, 1.0, 1.0, 1.0, 1.0, 1.0, 1.0, 1.0, 1.0, 1.0, 1.0, 1.0, 1.0, 1.0, 1.0, 1.0, 1.0, 1.0, 1.0, 1.0, 1.0, 1.0, 1.0, 1.0, 1.0, 1.0, 1.0, 1.0, 1.0, 1.0, 1.0, 1.0, 1.0, 1.0, 1.0, 1.0, 1.0, 1.0, 1.0, 1.0, 1.0, 1.0, 1.0, 1.0, 1.0, 1.0, 1.0, 1.0, 1.0, 1.0, 1.0, 1.0, 1.0, 1.0, 1.0, 1.0, 1.0, 1.0, 1.0, 1.0, 1.0, 1.0, 1.0, 1.0, 1.0, 1.0, 1.0, 1.0, 1.0, 1.0, 1.0, 1.0, 1.0, 1.0, 1.0, 1.0, 1.0, 1.0, 1.0, 1.0, 1.0, 1.0, 1.0, 1.0, 1.0, 1.0, 1.0, 1.0, 1.0, 1.0, 1.0, 1.0, 1.0, 1.0, 1.0, 1.0, 1.0, 1.0, 1.0, 1.0, 1.0, 1.0, 1.0, 1.0, 1.0, 1.0, 1.0, 1.0, 1.0, 1.0, 1.0, 1.0, 1.0, 1.0, 1.0, 1.0, 1.0, 1.0, 1.0, 1.0, 1.0, 1.0, 1.0, 1.0, 1.0, 1.0, 1.0, 1.0, 1.0, 1.0, 1.0, 1.0, 1.0, 1.0, 1.0, 1.0, 1.0, 1.0, 1.0, 1.0, 1.0, 1.0, 1.0, 1.0, 1.0, 1.0, 1.0, 1.0, 1.0, 1.0, 1.0, 1.0, 1.0, 1.0, 1.0, 1.0, 1.0, 1.0, 1.0, 1.0, 1.0, 1.0, 1.0, 1.0, 1.0, 1.0, 1.0, 1.0, 1.0, 1.0, 1.0, 1.0, 1.0, 1.0, 1.0, 1.0, 1.0, 1.0, 1.0, 1.0, 1.0, 1.0, 1.0, 1.0, 1.0, 1.0, 1.0, 1.0, 1.0, 1.0, 1.0, 1.0, 1.0, 1.0, 1.0, 1.0, 1.0, 1.0, 1.0, 1.0, 1.0, 1.0, 1.0, 1.0, 1.0, 1.0, 1.0, 1.0, 1.0, 1.0, 1.0, 1.0, 1.0, 1.0, 1.0, 1.0, 1.0, 1.0, 1.0, 1.0, 1.0, 1.0, 1.0, 1.0, 1.0, 1.0, 1.0, 1.0, 1.0, 1.0, 1.0, 1.0, 1.0, 1.0, 1.0, 1.0, 1.0, 1.0, 1.0, 1.0, 1.0, 1.0, 1.0, 1.0, 1.0, 1.0, 1.0, 1.0, 1.0, 1.0, 1.0, 1.0, 1.0, 1.0, 1.0, 1.0, 1.0, 1.0, 1.0, 1.0, 1.0, 1.0, 1.0, 1.0, 1.0, 1.0, 1.0, 1.0, 1.0, 1.0, 1.0, 1.0, 1.0, 1.0, 1.0, 1.0, 1.0, 1.0, 1.0, 1.0, 1.0, 1.0, 1.0, 1.0, 1.0, 1.0, 1.0, 1.0, 1.0, 1.0, 1.0, 1.0, 1.0, 1.0, 1.0, 1.0, 1.0, 1.0, 1.0, 1.0, 1.0, 1.0, 1.0, 1.0, 1.0, 1.0, 1.0, 1.0, 1.0, 1.0, 1.0, 1.0, 1.0, 1.0, 1.0, 1.0, 1.0, 1.0, 1.0, 1.0, 1.0, 1.0, 1.0, 1.0, 1.0, 1.0, 1.0, 1.0, 1.0, 1.0, 1.0, 1.0, 1.0, 1.0, 1.0, 1.0, 1.0, 1.0, 1.0, 1.0, 1.0, 1.0, 1.0, 1.0, 1.0, 1.0, 1.0, 1.0, 1.0, 1.0, 1.0, 1.0, 1.0, 1.0, 1.0, 1.0, 1.0, 1.0, 1.0, 1.0, 1.0, 1.0, 1.0, 1.0, 1.0, 1.0, 1.0, 1.0, 1.0, 1.0, 1.0, 1.0, 1.0, 1.0, 1.0, 1.0, 1.0, 1.0, 1.0, 1.0, 1.0, 1.0, 1.0, 1.0, 1.0, 1.0, 1.0, 1.0, 1.0, 1.0, 1.0, 1.0, 1.0, 1.0, 1.0, 1.0, 1.0, 1.0, 1.0, 1.0, 1.0, 1.0, 1.0, 1.0, 1.0, 1.0, 1.0, 1.0, 1.0, 1.0, 1.0, 1.0, 1.0, 1.0, 1.0, 1.0, 1.0, 1.0, 1.0, 1.0, 1.0, 1.0, 1.0, 1.0, 1.0, 1.0, 1.0, 1.0, 1.0, 1.0, 1.0, 1.0, 1.0, 1.0, 1.0, 1.0, 1.0, 1.0, 1.0, 1.0, 1.0, 1.0, 1.0, 1.0, 1.0, 1.0, 1.0, 1.0, 1.0, 1.0, 1.0, 1.0, 1.0, 1.0, 1.0, 1.0, 1.0, 1.0, 1.0, 1.0, 1.0, 1.0, 1.0, 1.0, 1.0, 1.0, 1.0, 1.0, 1.0, 1.0, 1.0, 1.0, 1.0, 1.0, 1.0, 1.0, 1.0, 1.0, 1.0, 1.0, 1.0, 1.0, 1.0, 1.0, 1.0, 1.0, 1.0, 1.0, 1.0, 1.0, 1.0, 1.0, 1.0, 1.0, 1.0, 1.0, 1.0, 1.0, 1.0, 1.0, 1.0, 1.0, 1.0, 1.0, 1.0, 1.0, 1.0, 1.0, 1.0, 1.0, 1.0, 1.0, 1.0, 1.0, 1.0, 1.0, 1.0, 1.0, 1.0, 1.0, 1.0, 1.0, 1.0, 1.0, 1.0, 1.0, 1.0, 1.0, 1.0, 1.0, 1.0, 1.0, 1.0, 1.0, 1.0, 1.0, 1.0, 1.0, 1.0, 1.0, 1.0, 1.0, 1.0, 1.0, 1.0, 1.0, 1.0, 1.0, 1.0, 1.0, 1.0, 1.0, 1.0, 1.0, 1.0, 1.0, 1.0, 1.0, 1.0, 1.0, 1.0, 1.0, 1.0, 1.0, 1.0, 1.0, 1.0, 1.0, 1.0, 1.0, 1.0, 1.0, 1.0, 1.0, 1.0, 1.0, 1.0, 1.0, 1.0, 1.0, 1.0, 1.0, 1.0, 1.0, 1.0, 1.0, 1.0, 1.0, 1.0, 1.0, 1.0, 1.0, 1.0, 1.0, 1.0, 1.0, 1.0, 1.0, 1.0, 1.0, 1.0, 1.0, 1.0, 1.0, 1.0, 1.0, 1.0, 1.0, 1.0, 1.0, 1.0, 1.0, 1.0, 1.0, 1.0, 1.0, 1.0, 1.0, 1.0, 1.0, 1.0, 1.0, 1.0, 1.0, 1.0, 1.0, 1.0, 1.0, 1.0, 1.0, 1.0, 1.0, 1.0, 1.0, 1.0, 1.0, 1.0, 1.0, 1.0, 1.0, 1.0, 1.0, 1.0, 1.0, 1.0, 1.0, 1.0, 1.0, 1.0, 1.0, 1.0, 1.0, 1.0, 1.0, 1.0, 1.0, 1.0, 1.0, 1.0, 1.0, 1.0, 1.0, 1.0, 1.0, 1.0, 1.0, 1.0, 1.0, 1.0, 1.0, 1.0, 1.0, 1.0, 1.0, 1.0, 1.0, 1.0, 1.0, 1.0, 1.0, 1.0, 1.0, 1.0, 1.0, 1.0, 1.0, 1.0, 1.0, 1.0, 1.0, 1.0, 1.0, 1.0, 1.0, 1.0, 1.0, 1.0, 1.0, 1.0, 1.0, 1.0, 1.0, 1.0, 1.0, 1.0, 1.0, 1.0, 1.0, 1.0, 1.0, 1.0, 1.0, 1.0, 1.0, 1.0, 1.0, 1.0, 1.0, 1.0, 1.0, 1.0, 1.0, 1.0, 1.0, 1.0, 1.0, 1.0, 1.0, 1.0, 1.0, 1.0, 1.0, 1.0, 1.0, 1.0, 1.0, 1.0, 1.0, 1.0, 1.0, 1.0, 1.0, 1.0, 1.0, 1.0, 1.0, 1.0, 1.0, 1.0, 1.0, 1.0, 1.0, 1.0, 1.0, 1.0, 1.0, 1.0, 1.0, 1.0, 1.0, 1.0, 1.0, 1.0, 1.0, 1.0, 1.0, 1.0, 1.0, 1.0, 1.0, 1.0, 1.0, 1.0, 1.0, 1.0, 1.0, 1.0, 1.0, 1.0, 1.0, 1.0, 1.0, 1.0, 1.0, 1.0, 1.0, 1.0, 1.0, 1.0, 1.0, 1.0, 1.0, 1.0, 1.0, 1.0, 1.0, 1.0, 1.0, 1.0, 1.0, 1.0, 1.0, 1.0, 1.0, 1.0, 1.0, 1.0, 1.0, 1.0, 1.0, 1.0, 1.0, 1.0, 1.0, 1.0, 1.0, 1.0, 1.0, 1.0, 1.0, 1.0, 1.0, 1.0, 1.0, 1.0, 1.0, 1.0, 1.0, 1.0, 1.0, 1.0, 1.0, 1.0, 1.0, 1.0, 1.0, 1.0, 1.0, 1.0, 1.0, 1.0, 1.0, 1.0, 1.0, 1.0, 1.0, 1.0, 1.0, 1.0, 1.0, 1.0, 1.0, 1.0, 1.0, 1.0, 1.0, 1.0, 1.0, 1.0, 1.0, 1.0, 1.0, 1.0, 1.0, 1.0, 1.0, 1.0, 1.0, 1.0, 1.0, 1.0, 1.0, 1.0, 1.0, 1.0, 1.0, 1.0, 1.0, 1.0, 1.0, 1.0, 1.0, 1.0, 1.0, 1.0, 1.0, 1.0, 1.0, 1.0, 1.0, 1.0, 1.0, 1.0, 1.0, 1.0, 1.0, 1.0, 1.0, 1.0, 1.0, 1.0, 1.0, 1.0, 1.0, 1.0, 1.0, 1.0, 1.0, 1.0, 1.0, 1.0, 1.0, 1.0, 1.0, 1.0, 1.0, 1.0, 1.0, 1.0, 1.0, 1.0, 1.0, 1.0, 1.0, 1.0, 1.0, 1.0, 1.0, 1.0, 1.0, 1.0, 1.0, 1.0, 1.0, 1.0, 1.0, 1.0, 1.0, 1.0, 1.0, 1.0, 1.0, 1.0, 1.0, 1.0, 1.0, 1.0, 1.0, 1.0, 1.0, 1.0, 1.0, 1.0, 1.0, 1.0, 1.0, 1.0, 1.0, 1.0, 1.0, 1.0, 1.0, 1.0, 1.0, 1.0, 1.0, 1.0, 1.0, 1.0, 1.0, 1.0, 1.0, 1.0, 1.0, 1.0, 1.0, 1.0, 1.0, 1.0, 1.0, 1.0, 1.0, 1.0, 1.0, 1.0, 1.0, 1.0, 1.0, 1.0, 1.0, 1.0, 1.0, 1.0, 1.0, 1.0, 1.0, 1.0, 1.0, 1.0, 1.0, 1.0, 1.0, 1.0, 1.0, 1.0, 1.0, 1.0, 1.0, 1.0, 1.0, 1.0, 1.0, 1.0, 1.0, 1.0, 1.0, 1.0, 1.0, 1.0, 1.0, 1.0, 1.0, 1.0, 1.0, 1.0, 1.0, 1.0, 1.0, 1.0, 1.0, 1.0, 1.0, 1.0, 1.0, 1.0, 1.0, 1.0, 1.0, 1.0, 1.0, 1.0, 1.0, 1.0, 1.0, 1.0, 1.0, 1.0, 1.0, 1.0, 1.0, 1.0, 1.0, 1.0, 1.0, 1.0, 1.0, 1.0, 1.0, 1.0, 1.0, 1.0, 1.0, 1.0, 1.0, 1.0, 1.0, 1.0, 1.0, 1.0, 1.0, 1.0, 1.0, 1.0, 1.0, 1.0, 1.0, 1.0, 1.0, 1.0, 1.0, 1.0, 1.0, 1.0, 1.0, 1.0, 1.0, 1.0, 1.0, 1.0, 1.0, 1.0, 1.0, 1.0, 1.0, 1.0, 1.0, 1.0, 1.0, 1.0, 1.0, 1.0, 1.0, 1.0, 1.0, 1.0, 1.0, 1.0, 1.0, 1.0, 1.0, 1.0, 1.0, 1.0, 1.0, 1.0, 1.0, 1.0, 1.0, 1.0, 1.0, 1.0, 1.0, 1.0, 1.0, 1.0, 1.0, 1.0, 1.0, 1.0, 1.0, 1.0, 1.0, 1.0, 1.0, 1.0, 1.0, 1.0, 1.0, 1.0, 1.0, 1.0, 1.0, 1.0, 1.0, 1.0, 1.0, 1.0, 1.0, 1.0, 1.0, 1.0, 1.0, 1.0, 1.0, 1.0, 1.0, 1.0, 1.0, 1.0, 1.0, 1.0, 1.0, 1.0, 1.0, 1.0, 1.0, 1.0, 1.0, 1.0, 1.0, 1.0, 1.0, 1.0, 1.0, 1.0, 1.0, 1.0, 1.0, 1.0, 1.0, 1.0, 1.0, 1.0, 1.0, 1.0, 1.0, 1.0, 1.0, 1.0, 1.0, 1.0, 1.0, 1.0, 1.0, 1.0, 1.0, 1.0, 1.0, 1.0, 1.0, 1.0, 1.0, 1.0, 1.0, 1.0, 1.0, 1.0, 1.0, 1.0, 1.0, 1.0, 1.0, 1.0, 1.0, 1.0, 1.0, 1.0, 1.0, 1.0, 1.0, 1.0, 1.0, 1.0, 1.0, 1.0, 1.0, 1.0, 1.0, 1.0, 1.0, 1.0, 1.0, 1.0, 1.0, 1.0, 1.0, 1.0, 1.0, 1.0, 1.0, 1.0, 1.0, 1.0, 1.0, 1.0, 1.0, 1.0, 1.0, 1.0, 1.0, 1.0, 1.0, 1.0, 1.0, 1.0, 1.0, 1.0, 1.0, 1.0, 1.0, 1.0, 1.0, 1.0, 1.0, 1.0, 1.0, 1.0, 1.0, 1.0, 1.0, 1.0, 1.0, 1.0, 1.0, 1.0, 1.0, 1.0, 1.0, 1.0, 1.0, 1.0, 1.0, 1.0, 1.0, 1.0, 1.0, 1.0, 1.0, 1.0, 1.0, 1.0, 1.0, 1.0, 1.0, 1.0, 1.0, 1.0, 1.0, 1.0, 1.0, 1.0, 1.0, 1.0, 1.0, 1.0, 1.0, 1.0, 1.0, 1.0, 1.0, 1.0, 1.0, 1.0, 1.0, 1.0, 1.0, 1.0, 1.0, 1.0, 1.0, 1.0, 1.0, 1.0, 1.0, 1.0, 1.0, 1.0, 1.0, 1.0, 1.0, 1.0, 1.0, 1.0, 1.0, 1.0, 1.0, 1.0, 1.0, 1.0, 1.0, 1.0, 1.0, 1.0, 1.0, 1.0, 1.0, 1.0, 1.0, 1.0, 1.0, 1.0, 1.0, 1.0, 1.0, 1.0, 1.0, 1.0, 1.0, 1.0, 1.0, 1.0, 1.0, 1.0, 1.0, 1.0, 1.0, 1.0, 1.0, 1.0, 1.0, 1.0, 1.0, 1.0, 1.0, 1.0, 1.0, 1.0, 1.0, 1.0, 1.0, 1.0, 1.0, 1.0, 1.0, 1.0, 1.0, 1.0, 1.0, 1.0, 1.0, 1.0, 1.0, 1.0, 1.0, 1.0, 1.0, 1.0, 1.0, 1.0, 1.0, 1.0, 1.0, 1.0, 1.0, 1.0, 1.0, 1.0, 1.0, 1.0, 1.0, 1.0, 1.0, 1.0, 1.0, 1.0, 1.0, 1.0, 1.0, 1.0, 1.0, 1.0, 1.0, 1.0, 1.0, 1.0, 1.0, 1.0, 1.0, 1.0, 1.0, 1.0, 1.0, 1.0, 1.0, 1.0, 1.0, 1.0, 1.0, 1.0, 1.0, 1.0, 1.0, 1.0, 1.0, 1.0, 1.0, 1.0, 1.0, 1.0, 1.0, 1.0, 1.0, 1.0, 1.0, 1.0, 1.0, 1.0, 1.0, 1.0, 1.0, 1.0, 1.0, 1.0, 1.0, 1.0, 1.0, 1.0, 1.0, 1.0, 1.0, 1.0, 1.0, 1.0, 1.0, 1.0, 1.0, 1.0, 1.0, 1.0, 1.0, 1.0, 1.0, 1.0, 1.0, 1.0, 1.0, 1.0, 1.0, 1.0, 1.0, 1.0, 1.0, 1.0, 1.0, 1.0, 1.0, 1.0, 1.0, 1.0, 1.0, 1.0, 1.0, 1.0, 1.0, 1.0, 1.0, 1.0, 1.0, 1.0, 1.0, 1.0, 1.0, 1.0, 1.0, 1.0, 1.0, 1.0, 1.0, 1.0, 1.0, 1.0, 1.0, 1.0, 1.0, 1.0, 1.0, 1.0, 1.0, 1.0, 1.0, 1.0, 1.0, 1.0, 1.0, 1.0, 1.0, 1.0, 1.0, 1.0, 1.0, 1.0, 1.0, 1.0, 1.0, 1.0, 1.0, 1.0, 1.0, 1.0, 1.0, 1.0, 1.0, 1.0, 1.0, 1.0, 1.0, 1.0, 1.0, 1.0, 1.0, 1.0, 1.0, 1.0, 1.0, 1.0, 1.0, 1.0, 1.0, 1.0, 1.0, 1.0, 1.0, 1.0, 1.0, 1.0, 1.0, 1.0, 1.0, 1.0, 1.0, 1.0, 1.0, 1.0, 1.0, 1.0, 1.0, 1.0, 1.0, 1.0, 1.0, 1.0, 1.0, 1.0, 1.0, 1.0, 1.0, 1.0, 1.0, 1.0, 1.0, 1.0, 1.0, 1.0, 1.0, 1.0, 1.0, 1.0, 1.0, 1.0, 1.0, 1.0, 1.0, 1.0, 1.0, 1.0, 1.0, 1.0, 1.0, 1.0, 1.0, 1.0, 1.0, 1.0, 1.0, 1.0, 1.0, 1.0, 1.0, 1.0, 1.0, 1.0, 1.0, 1.0, 1.0, 1.0, 1.0, 1.0, 1.0, 1.0, 1.0, 1.0, 1.0, 1.0, 1.0, 1.0, 1.0, 1.0, 1.0, 1.0, 1.0, 1.0, 1.0, 1.0, 1.0, 1.0, 1.0, 1.0, 1.0, 1.0, 1.0, 1.0, 1.0, 1.0, 1.0, 1.0, 1.0, 1.0, 1.0, 1.0, 1.0, 1.0, 1.0, 1.0, 1.0, 1.0, 1.0, 1.0, 1.0, 1.0, 1.0, 1.0, 1.0, 1.0, 1.0, 1.0, 1.0, 1.0, 1.0, 1.0, 1.0, 1.0, 1.0, 1.0, 1.0, 1.0, 1.0, 1.0, 1.0, 1.0, 1.0, 1.0, 1.0, 1.0, 1.0, 1.0, 1.0, 1.0, 1.0, 1.0, 1.0, 1.0, 1.0, 1.0, 1.0, 1.0, 1.0, 1.0, 1.0, 1.0, 1.0, 1.0, 1.0, 1.0, 1.0, 1.0, 1.0, 1.0, 1.0, 1.0, 1.0, 1.0, 1.0, 1.0, 1.0, 1.0, 1.0, 1.0, 1.0, 1.0, 1.0, 1.0, 1.0, 1.0, 1.0, 1.0, 1.0, 1.0, 1.0, 1.0, 1.0, 1.0, 1.0, 1.0, 1.0, 1.0, 1.0, 1.0, 1.0, 1.0, 1.0, 1.0, 1.0, 1.0, 1.0, 1.0, 1.0, 1.0, 1.0, 1.0, 1.0, 1.0, 1.0, 1.0, 1.0, 1.0, 1.0, 1.0, 1.0, 1.0, 1.0, 1.0, 1.0, 1.0, 1.0, 1.0, 1.0, 1.0, 1.0, 1.0, 1.0, 1.0, 1.0, 1.0, 1.0, 1.0, 1.0, 1.0, 1.0, 1.0, 1.0, 1.0, 1.0, 1.0, 1.0, 1.0, 1.0, 1.0, 1.0, 1.0, 1.0, 1.0, 1.0, 1.0, 1.0, 1.0, 1.0, 1.0, 1.0, 1.0, 1.0, 1.0, 1.0, 1.0, 1.0, 1.0, 1.0, 1.0, 1.0, 1.0, 1.0, 1.0, 1.0, 1.0, 1.0, 1.0, 1.0, 1.0, 1.0, 1.0, 1.0, 1.0, 1.0, 1.0, 1.0, 1.0, 1.0, 1.0, 1.0, 1.0, 1.0, 1.0, 1.0, 1.0, 1.0, 1.0, 1.0, 1.0, 1.0, 1.0, 1.0, 1.0, 1.0, 1.0, 1.0, 1.0, 1.0, 1.0, 1.0, 1.0, 1.0, 1.0, 1.0, 1.0, 1.0, 1.0, 1.0, 1.0, 1.0, 1.0, 1.0, 1.0, 1.0, 1.0, 1.0, 1.0, 1.0, 1.0, 1.0, 1.0, 1.0, 1.0, 1.0, 1.0, 1.0, 1.0, 1.0, 1.0, 1.0, 1.0, 1.0, 1.0, 1.0, 1.0, 1.0, 1.0, 1.0, 1.0, 1.0, 1.0, 1.0, 1.0, 1.0, 1.0, 1.0, 1.0, 1.0, 1.0, 1.0, 1.0, 1.0, 1.0, 1.0, 1.0, 1.0, 1.0, 1.0, 1.0, 1.0, 1.0, 1.0, 1.0, 1.0, 1.0, 1.0, 1.0, 1.0, 1.0, 1.0, 1.0, 1.0, 1.0, 1.0, 1.0, 1.0, 1.0, 1.0, 1.0, 1.0, 1.0, 1.0, 1.0, 1.0, 1.0, 1.0, 1.0, 1.0, 1.0, 1.0, 1.0, 1.0, 1.0, 1.0, 1.0, 1.0, 1.0, 1.0, 1.0, 1.0, 1.0, 1.0, 1.0, 1.0, 1.0, 1.0, 1.0, 1.0, 1.0, 1.0, 1.0, 1.0, 1.0, 1.0, 1.0, 1.0, 1.0, 1.0, 1.0, 1.0, 1.0, 1.0, 1.0, 1.0, 1.0, 1.0, 1.0, 1.0, 1.0, 1.0, 1.0, 1.0, 1.0, 1.0, 1.0, 1.0, 1.0, 1.0, 1.0, 1.0, 1.0, 1.0, 1.0, 1.0, 1.0, 1.0, 1.0, 1.0, 1.0, 1.0, 1.0, 1.0, 1.0, 1.0, 1.0, 1.0, 1.0, 1.0, 1.0, 1.0, 1.0, 1.0, 1.0, 1.0, 1.0, 1.0, 1.0, 1.0, 1.0, 1.0, 1.0, 1.0, 1.0, 1.0, 1.0, 1.0, 1.0, 1.0, 1.0, 1.0, 1.0, 1.0, 1.0, 1.0, 1.0, 1.0, 1.0, 1.0, 1.0, 1.0, 1.0, 1.0, 1.0, 1.0, 1.0, 1.0, 1.0, 1.0, 1.0, 1.0, 1.0, 1.0, 1.0, 1.0, 1.0, 1.0, 1.0, 1.0, 1.0, 1.0, 1.0, 1.0, 1.0, 1.0, 1.0, 1.0, 1.0, 1.0, 1.0, 1.0, 1.0, 1.0, 1.0, 1.0, 1.0, 1.0, 1.0, 1.0, 1.0, 1.0, 1.0, 1.0, 1.0, 1.0, 1.0, 1.0, 1.0, 1.0, 1.0, 1.0, 1.0, 1.0, 1.0, 1.0, 1.0, 1.0, 1.0, 1.0, 1.0, 1.0, 1.0, 1.0, 1.0, 1.0, 1.0, 1.0, 1.0, 1.0, 1.0, 1.0, 1.0, 1.0, 1.0, 1.0, 1.0, 1.0, 1.0, 1.0, 1.0, 1.0, 1.0, 1.0, 1.0, 1.0, 1.0, 1.0, 1.0, 1.0, 1.0, 1.0, 1.0, 1.0, 1.0, 1.0, 1.0, 1.0, 1.0, 1.0, 1.0, 1.0, 1.0, 1.0, 1.0, 1.0, 1.0, 1.0, 1.0, 1.0, 1.0, 1.0, 1.0, 1.0, 1.0, 1.0, 1.0, 1.0, 1.0, 1.0, 1.0, 1.0, 1.0, 1.0, 1.0, 1.0, 1.0, 1.0, 1.0, 1.0, 1.0, 1.0, 1.0, 1.0, 1.0, 1.0, 1.0, 1.0, 1.0, 1.0, 1.0, 1.0, 1.0, 1.0, 1.0, 1.0, 1.0, 1.0, 1.0, 1.0, 1.0, 1.0, 1.0, 1.0, 1.0, 1.0, 1.0, 1.0, 1.0, 1.0, 1.0, 1.0, 1.0, 1.0, 1.0, 1.0, 1.0, 1.0, 1.0, 1.0, 1.0, 1.0, 1.0, 1.0, 1.0, 1.0, 1.0, 1.0, 1.0, 1.0, 1.0, 1.0, 1.0, 1.0, 1.0, 1.0, 1.0, 1.0, 1.0, 1.0, 1.0, 1.0, 1.0, 1.0, 1.0, 1.0, 1.0, 1.0, 1.0, 1.0, 1.0, 1.0, 1.0, 1.0, 1.0, 1.0, 1.0, 1.0, 1.0, 1.0, 1.0, 1.0, 1.0, 1.0, 1.0, 1.0, 1.0, 1.0, 1.0, 1.0, 1.0, 1.0, 1.0, 1.0, 1.0, 1.0, 1.0, 1.0, 1.0, 1.0, 1.0, 1.0, 1.0, 1.0, 1.0, 1.0, 1.0, 1.0, 1.0, 1.0, 1.0, 1.0, 1.0, 1.0, 1.0, 1.0, 1.0, 1.0, 1.0, 1.0, 1.0, 1.0, 1.0, 1.0, 1.0, 1.0, 1.0, 1.0, 1.0, 1.0, 1.0, 1.0, 1.0, 1.0, 1.0, 1.0, 1.0, 1.0, 1.0, 1.0, 1.0, 1.0, 1.0, 1.0, 1.0, 1.0, 1.0, 1.0, 1.0, 1.0, 1.0, 1.0, 1.0, 1.0, 1.0, 1.0, 1.0, 1.0, 1.0, 1.0, 1.0, 1.0, 1.0, 1.0, 1.0, 1.0, 1.0, 1.0, 1.0, 1.0, 1.0, 1.0, 1.0, 1.0, 1.0, 1.0, 1.0, 1.0, 1.0, 1.0, 1.0, 1.0, 1.0, 1.0, 1.0, 1.0, 1.0, 1.0, 1.0, 1.0, 1.0, 1.0, 1.0, 1.0, 1.0, 1.0, 1.0, 1.0, 1.0, 1.0, 1.0, 1.0, 1.0, 1.0, 1.0, 1.0, 1.0, 1.0, 1.0, 1.0, 1.0, 1.0, 1.0, 1.0, 1.0, 1.0, 1.0, 1.0, 1.0, 1.0, 1.0, 1.0, 1.0, 1.0, 1.0, 1.0, 1.0, 1.0, 1.0, 1.0, 1.0, 1.0, 1.0, 1.0, 1.0, 1.0, 1.0, 1.0, 1.0, 1.0, 1.0, 1.0, 1.0, 1.0, 1.0, 1.0, 1.0, 1.0, 1.0, 1.0, 1.0, 1.0, 1.0, 1.0, 1.0, 1.0, 1.0, 1.0, 1.0, 1.0, 1.0, 1.0, 1.0, 1.0, 1.0, 1.0, 1.0, 1.0, 1.0, 1.0, 1.0, 1.0, 1.0, 1.0, 1.0, 1.0, 1.0, 1.0, 1.0, 1.0, 1.0, 1.0, 1.0, 1.0, 1.0, 1.0, 1.0, 1.0, 1.0, 1.0, 1.0, 1.0, 1.0, 1.0, 1.0, 1.0, 1.0, 1.0, 1.0, 1.0, 1.0, 1.0, 1.0, 1.0, 1.0, 1.0, 1.0, 1.0, 1.0, 1.0, 1.0, 1.0, 1.0, 1.0, 1.0, 1.0, 1.0, 1.0, 1.0, 1.0, 1.0, 1.0, 1.0, 1.0, 1.0, 1.0, 1.0, 1.0, 1.0, 1.0, 1.0, 1.0, 1.0, 1.0, 1.0, 1.0, 1.0, 1.0, 1.0, 1.0, 1.0, 1.0, 1.0, 1.0, 1.0, 1.0, 1.0, 1.0, 1.0, 1.0, 1.0, 1.0, 1.0, 1.0, 1.0, 1.0, 1.0, 1.0, 1.0, 1.0, 1.0, 1.0, 1.0, 1.0, 1.0, 1.0, 1.0, 1.0, 1.0, 1.0, 1.0, 1.0, 1.0, 1.0, 1.0, 1.0, 1.0, 1.0, 1.0, 1.0, 1.0, 1.0, 1.0, 1.0, 1.0, 1.0, 1.0, 1.0, 1.0, 1.0, 1.0, 1.0, 1.0, 1.0, 1.0, 1.0, 1.0, 1.0, 1.0, 1.0, 1.0, 1.0, 1.0, 1.0, 1.0, 1.0, 1.0, 1.0, 1.0, 1.0, 1.0, 1.0, 1.0, 1.0, 1.0, 1.0, 1.0, 1.0, 1.0, 1.0, 1.0, 1.0, 1.0, 1.0, 1.0, 1.0, 1.0, 1.0, 1.0, 1.0, 1.0, 1.0, 1.0, 1.0, 1.0, 1.0, 1.0, 1.0, 1.0, 1.0, 1.0, 1.0, 1.0, 1.0, 1.0, 1.0, 1.0, 1.0, 1.0, 1.0, 1.0, 1.0, 1.0, 1.0, 1.0, 1.0, 1.0, 1.0, 1.0, 1.0, 1.0, 1.0, 1.0, 1.0, 1.0, 1.0, 1.0, 1.0, 1.0, 1.0, 1.0, 1.0, 1.0, 1.0, 1.0, 1.0, 1.0, 1.0, 1.0, 1.0, 1.0, 1.0, 1.0, 1.0, 1.0, 1.0, 1.0, 1.0, 1.0, 1.0, 1.0, 1.0, 1.0, 1.0, 1.0, 1.0, 1.0, 1.0, 1.0, 1.0, 1.0, 1.0, 1.0, 1.0, 1.0, 1.0, 1.0, 1.0, 1.0, 1.0, 1.0, 1.0, 1.0, 1.0, 1.0, 1.0, 1.0, 1.0, 1.0, 1.0, 1.0, 1.0, 1.0, 1.0, 1.0, 1.0, 1.0, 1.0, 1.0, 1.0, 1.0, 1.0, 1.0, 1.0, 1.0, 1.0, 1.0, 1.0, 1.0, 1.0, 1.0, 1.0, 1.0, 1.0, 1.0, 1.0, 1.0, 1.0, 1.0, 1.0, 1.0, 1.0, 1.0, 1.0, 1.0, 1.0, 1.0, 1.0, 1.0, 1.0, 1.0, 1.0, 1.0, 1.0, 1.0, 1.0, 1.0, 1.0, 1.0, 1.0, 1.0, 1.0, 1.0, 1.0, 1.0, 1.0, 1.0, 1.0, 1.0, 1.0, 1.0, 1.0, 1.0, 1.0, 1.0, 1.0, 1.0, 1.0, 1.0, 1.0, 1.0, 1.0, 1.0, 1.0, 1.0, 1.0, 1.0, 1.0, 1.0, 1.0, 1.0, 1.0, 1.0, 1.0, 1.0, 1.0, 1.0, 1.0, 1.0, 1.0, 1.0, 1.0, 1.0, 1.0, 1.0, 1.0, 1.0, 1.0, 1.0, 1.0, 1.0, 1.0, 1.0, 1.0, 1.0, 1.0, 1.0, 1.0, 1.0, 1.0, 1.0, 1.0, 1.0, 1.0, 1.0, 1.0, 1.0, 1.0, 1.0, 1.0, 1.0, 1.0, 1.0, 1.0, 1.0, 1.0, 1.0, 1.0, 1.0, 1.0, 1.0, 1.0, 1.0, 1.0, 1.0, 1.0, 1.0, 1.0, 1.0, 1.0, 1.0, 1.0, 1.0, 1.0, 1.0, 1.0, 1.0, 1.0, 1.0, 1.0, 1.0, 1.0, 1.0, 1.0, 1.0, 1.0, 1.0, 1.0, 1.0, 1.0, 1.0, 1.0, 1.0, 1.0, 1.0, 1.0, 1.0, 1.0, 1.0, 1.0, 1.0, 1.0, 1.0, 1.0, 1.0, 1.0, 1.0, 1.0, 1.0, 1.0, 1.0, 1.0, 1.0, 1.0, 1.0, 1.0, 1.0, 1.0, 1.0, 1.0, 1.0, 1.0, 1.0, 1.0, 1.0, 1.0, 1.0, 1.0, 1.0, 1.0, 1.0, 1.0, 1.0, 1.0, 1.0, 1.0, 1.0, 1.0, 1.0, 1.0, 1.0, 1.0, 1.0, 1.0, 1.0, 1.0, 1.0, 1.0, 1.0, 1.0, 1.0, 1.0, 1.0, 1.0, 1.0, 1.0, 1.0, 1.0, 1.0, 1.0, 1.0, 1.0, 1.0, 1.0, 1.0, 1.0, 1.0, 1.0, 1.0, 1.0, 1.0, 1.0, 1.0, 1.0, 1.0, 1.0, 1.0, 1.0, 1.0, 1.0, 1.0, 1.0, 1.0, 1.0, 1.0, 1.0, 1.0, 1.0, 1.0, 1.0, 1.0, 1.0, 1.0, 1.0, 1.0, 1.0, 1.0, 1.0, 1.0, 1.0, 1.0, 1.0, 1.0, 1.0, 1.0, 1.0, 1.0, 1.0, 1.0, 1.0, 1.0, 1.0, 1.0, 1.0, 1.0, 1.0, 1.0, 1.0, 1.0, 1.0, 1.0, 1.0, 1.0, 1.0, 1.0, 1.0, 1.0, 1.0, 1.0, 1.0, 1.0, 1.0, 1.0, 1.0, 1.0, 1.0, 1.0, 1.0, 1.0, 1.0, 1.0, 1.0, 1.0, 1.0, 1.0, 1.0, 1.0, 1.0, 1.0, 1.0, 1.0, 1.0, 1.0, 1.0, 1.0, 1.0, 1.0, 1.0, 1.0, 1.0, 1.0, 1.0, 1.0, 1.0, 1.0, 1.0, 1.0, 1.0, 1.0, 1.0, 1.0, 1.0, 1.0, 1.0, 1.0, 1.0, 1.0, 1.0, 1.0, 1.0, 1.0, 1.0, 1.0, 1.0, 1.0, 1.0, 1.0, 1.0, 1.0, 1.0, 1.0, 1.0, 1.0, 1.0, 1.0, 1.0, 1.0, 1.0, 1.0, 1.0, 1.0, 1.0, 1.0, 1.0, 1.0, 1.0, 1.0, 1.0, 1.0, 1.0, 1.0, 1.0, 1.0, 1.0, 1.0, 1.0, 1.0, 1.0, 1.0, 1.0, 1.0, 1.0, 1.0, 1.0, 1.0, 1.0, 1.0, 1.0, 1.0, 1.0, 1.0, 1.0, 1.0, 1.0, 1.0, 1.0, 1.0, 1.0, 1.0, 1.0, 1.0, 1.0, 1.0, 1.0, 1.0, 1.0, 1.0, 1.0, 1.0, 1.0, 1.0, 1.0, 1.0, 1.0, 1.0, 1.0, 1.0, 1.0, 1.0, 1.0, 1.0, 1.0, 1.0, 1.0, 1.0, 1.0, 1.0, 1.0, 1.0, 1.0, 1.0, 1.0, 1.0, 1.0, 1.0, 1.0, 1.0, 1.0, 1.0, 1.0, 1.0, 1.0, 1.0, 1.0, 1.0, 1.0, 1.0, 1.0, 1.0, 1.0, 1.0, 1.0, 1.0, 1.0, 1.0, 1.0, 1.0, 1.0, 1.0, 1.0, 1.0, 1.0, 1.0, 1.0, 1.0, 1.0, 1.0, 1.0, 1.0, 1.0, 1.0, 1.0, 1.0, 1.0, 1.0, 1.0, 1.0, 1.0, 1.0, 1.0, 1.0, 1.0, 1.0, 1.0, 1.0, 1.0, 1.0, 1.0, 1.0, 1.0, 1.0, 1.0, 1.0, 1.0, 1.0, 1.0, 1.0, 1.0, 1.0, 1.0, 1.0, 1.0, 1.0, 1.0, 1.0, 1.0, 1.0, 1.0, 1.0, 1.0, 1.0, 1.0, 1.0, 1.0, 1.0, 1.0, 1.0, 1.0, 1.0, 1.0, 1.0, 1.0, 1.0, 1.0, 1.0, 1.0, 1.0, 1.0, 1.0, 1.0, 1.0, 1.0, 1.0, 1.0, 1.0, 1.0, 1.0, 1.0, 1.0, 1.0, 1.0, 1.0, 1.0, 1.0, 1.0, 1.0, 1.0, 1.0, 1.0, 1.0, 1.0, 1.0, 1.0, 1.0, 1.0, 1.0, 1.0, 1.0, 1.0, 1.0, 1.0, 1.0, 1.0, 1.0, 1.0, 1.0, 1.0, 1.0, 1.0, 1.0, 1.0, 1.0, 1.0, 1.0, 1.0, 1.0, 1.0, 1.0, 1.0, 1.0, 1.0, 1.0, 1.0, 1.0, 1.0, 1.0, 1.0, 1.0, 1.0, 1.0, 1.0, 1.0, 1.0])
me_cylinder.materials.append(mat_material_001)
me_cylinder.materials.append(mat_material_002)
me_cylinder.materials.append(mat_material_003)
me_cylinder.materials.append(mat_material_004)
me_cylinder.materials.append(mat_material_005)
me_cylinder.use_remesh_preserve_volume = False
me_cylinder.use_remesh_preserve_attributes = False
me_cylinder.use_mirror_vertex_groups = False
me_cylinder.update()

# ---- objects
ob_cylinder = bpy.data.objects.new('Cylinder', me_cylinder)

# ---- transforms, parenting, visibility, modifiers, constraints
ob_cylinder.location = (0.0, 0.0, 0.0)
ob_cylinder.lineart.crease_threshold = 0.0

# ---- collection membership
col_collection_1.objects.link(ob_cylinder)

# ---- scene / render settings (as saved in the file)
scene.frame_start = 1; scene.frame_end = 250; scene.frame_set(3)
scene.render.engine = 'CYCLES'
scene.render.resolution_percentage = 50
scene.render.dither_intensity = 0.0
scene.cycles.use_denoising = False
scene.cycles.samples = 128
scene.cycles.sampling_pattern = 'TABULATED_SOBOL'
scene.cycles.light_sampling_threshold = 0.0
scene.cycles.use_adaptive_sampling = False
scene.cycles.use_light_tree = False
scene.cycles.blur_glossy = 0.0
scene.cycles.sample_clamp_indirect = 0.0
scene.view_settings.view_transform = 'Standard'
bpy.context.view_layer.update()

# ---- added for rendering (the .blend has no active camera and no usable light): camera, sun
cam_auto = bpy.data.cameras.new('AutoCamera')
cam_auto.lens = 50.0
cam_auto.sensor_width = 36.0
cam_auto.clip_end = 1000.0
ob_auto_camera = bpy.data.objects.new('AutoCamera', cam_auto)
scene.collection.objects.link(ob_auto_camera)
ob_auto_camera.location = (6.83426, -8.22939, 8.98582)
ob_auto_camera.rotation_euler = (1.09748, -7.21219e-08, 0.694738)
scene.camera = ob_auto_camera
light_auto_sun = bpy.data.lights.new('AutoSun', 'SUN')
light_auto_sun.energy = 3.0
light_auto_sun.angle = 0.0523599
ob_auto_sun = bpy.data.objects.new('AutoSun', light_auto_sun)
scene.collection.objects.link(ob_auto_sun)
ob_auto_sun.rotation_euler = (0.872665, 0.174533, 0.523599)
bpy.context.view_layer.update()

